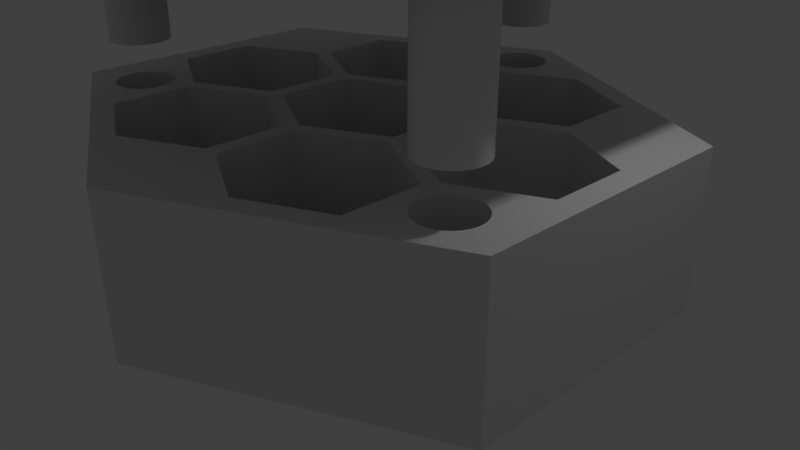 # Source: hexagonal_dice_box_full.blend  (saved by Blender 2.79.0; exported with 4.5.12 LTS)
import bpy
from mathutils import Matrix  # noqa: F401  (used for matrix-valued properties, if any)

bpy.ops.wm.read_factory_settings(use_empty=True)
scene = bpy.context.scene
scene.name = 'Scene'

# ---- collections
col_collection_1 = bpy.data.collections.new('Collection 1'); scene.collection.children.link(col_collection_1)

# ---- world
world_world = bpy.data.worlds.new('World'); scene.world = world_world
world_world.color = (0.05088, 0.05088, 0.05088)
world_world.use_sun_shadow = False
world_world.sun_shadow_jitter_overblur = 0.0
world_world.cycles.sampling_method = 'MANUAL'

# ---- cameras
cam_camera = bpy.data.cameras.new('Camera')
cam_camera.clip_end = 100.0
cam_camera.lens = 35.0
cam_camera.sensor_width = 32.0
cam_camera.sensor_height = 18.0
cam_camera.ortho_scale = 7.314
cam_camera.dof.focus_distance = 0.0
cam_camera.dof.aperture_fstop = 128.0

# ---- lights
light_lamp = bpy.data.lights.new('Lamp', 'POINT')
light_lamp.transmission_factor = 0.0
light_lamp.cutoff_distance = 30.0
light_lamp.energy = 100.0
light_lamp.shadow_buffer_clip_start = 1.001
light_lamp.shadow_soft_size = 0.1
light_lamp.shadow_maximum_resolution = 0.006
light_lamp.use_absolute_resolution = True

# ---- meshes
me_cylinder_002 = bpy.data.meshes.new('Cylinder.002')
me_cylinder_002.from_pydata([(0.866, 0.5, 1.0), (-8.742e-08, -1.0, 1.0), (-0.866, -0.5, 1.0), (0.0, 0.9071, -4.0), (0.005826, 0.9069, -4.0), (0.01163, 0.9063, -4.0), (0.01739, 0.9052, -4.0), (0.02308, 0.9038, -4.0), (0.02867, 0.9019, -4.0), (0.03416, 0.8996, -4.0), (0.03951, 0.8969, -4.0), (0.0447, 0.8939, -4.0), (0.04972, 0.8905, -4.0), (0.05454, 0.8867, -4.0), (0.05915, 0.8826, -4.0), (0.06352, 0.8781, -4.0), (0.06764, 0.8733, -4.0), (0.07149, 0.8683, -4.0), (0.07507, 0.863, -4.0), (0.07834, 0.8574, -4.0), (0.08131, 0.8516, -4.0), (0.08396, 0.8456, -4.0), (0.08627, 0.8394, -4.0), (0.08825, 0.8331, -4.0), (0.08987, 0.8266, -4.0), (0.09114, 0.8201, -4.0), (0.09206, 0.8134, -4.0), (0.09261, 0.8067, -4.0), (0.09279, 0.8, -4.0), (0.09261, 0.7933, -4.0), (0.09206, 0.7866, -4.0), (0.09114, 0.7799, -4.0), (0.08987, 0.7734, -4.0), (0.08825, 0.7669, -4.0), (0.08627, 0.7606, -4.0), (0.08396, 0.7544, -4.0), (0.08131, 0.7484, -4.0), (0.07834, 0.7426, -4.0), (0.07507, 0.737, -4.0), (0.07149, 0.7317, -4.0), (0.06764, 0.7267, -4.0), (0.06352, 0.7219, -4.0), (0.05915, 0.7174, -4.0), (0.05454, 0.7133, -4.0), (0.04972, 0.7095, -4.0), (0.0447, 0.7061, -4.0), (0.03951, 0.7031, -4.0), (0.03416, 0.7004, -4.0), (0.02867, 0.6981, -4.0), (0.02308, 0.6962, -4.0), (0.01739, 0.6948, -4.0), (0.01163, 0.6937, -4.0), (0.005826, 0.6931, -4.0), (-9.66e-08, 0.6929, -4.0), (-0.005826, 0.6931, -4.0), (-0.01163, 0.6937, -4.0), (-0.01739, 0.6948, -4.0), (-0.02308, 0.6962, -4.0), (-0.02867, 0.6981, -4.0), (-0.03416, 0.7004, -4.0), (-0.03951, 0.7031, -4.0), (-0.0447, 0.7061, -4.0), (-0.04972, 0.7095, -4.0), (-0.05454, 0.7133, -4.0), (-0.05915, 0.7174, -4.0), (-0.06352, 0.7219, -4.0), (-0.06764, 0.7267, -4.0), (-0.07149, 0.7317, -4.0), (-0.07507, 0.737, -4.0), (-0.07834, 0.7426, -4.0), (-0.08131, 0.7484, -4.0), (-0.08396, 0.7544, -4.0), (-0.08627, 0.7606, -4.0), (-0.08825, 0.7669, -4.0), (-0.08987, 0.7734, -4.0), (-0.09114, 0.7799, -4.0), (-0.09206, 0.7866, -4.0), (-0.09261, 0.7933, -4.0), (-0.09279, 0.8, -4.0), (-0.09261, 0.8067, -4.0), (-0.09206, 0.8134, -4.0), (-0.09114, 0.8201, -4.0), (-0.08987, 0.8266, -4.0), (-0.08825, 0.8331, -4.0), (-0.08627, 0.8394, -4.0), (-0.08396, 0.8456, -4.0), (-0.08131, 0.8516, -4.0), (-0.07834, 0.8574, -4.0), (-0.07507, 0.863, -4.0), (-0.07149, 0.8683, -4.0), (-0.06764, 0.8733, -4.0), (-0.06352, 0.8781, -4.0), (-0.05915, 0.8826, -4.0), (-0.05454, 0.8867, -4.0), (-0.04972, 0.8905, -4.0), (-0.0447, 0.8939, -4.0), (-0.03951, 0.8969, -4.0), (-0.03416, 0.8996, -4.0), (-0.02867, 0.9019, -4.0), (-0.02308, 0.9038, -4.0), (-0.01739, 0.9052, -4.0), (-0.01163, 0.9063, -4.0), (-0.005826, 0.9069, -4.0), (0.6681, -0.2929, -4.0), (0.6739, -0.2931, -4.0), (0.6797, -0.2937, -4.0), (0.6855, -0.2948, -4.0), (0.6912, -0.2962, -4.0), (0.6968, -0.2981, -4.0), (0.7022, -0.3004, -4.0), (0.7076, -0.3031, -4.0), (0.7128, -0.3061, -4.0), (0.7178, -0.3095, -4.0), (0.7226, -0.3133, -4.0), (0.7272, -0.3174, -4.0), (0.7316, -0.3219, -4.0), (0.7357, -0.3267, -4.0), (0.7396, -0.3317, -4.0), (0.7431, -0.337, -4.0), (0.7464, -0.3426, -4.0), (0.7494, -0.3484, -4.0), (0.752, -0.3544, -4.0), (0.7543, -0.3606, -4.0), (0.7563, -0.3669, -4.0), (0.758, -0.3734, -4.0), (0.7592, -0.3799, -4.0), (0.7601, -0.3866, -4.0), (0.7607, -0.3933, -4.0), (0.7609, -0.4, -4.0), (0.7607, -0.4067, -4.0), (0.7601, -0.4134, -4.0), (0.7592, -0.4201, -4.0), (0.758, -0.4266, -4.0), (0.7563, -0.4331, -4.0), (0.7543, -0.4394, -4.0), (0.752, -0.4456, -4.0), (0.7494, -0.4516, -4.0), (0.7464, -0.4574, -4.0), (0.7431, -0.463, -4.0), (0.7396, -0.4683, -4.0), (0.7357, -0.4733, -4.0), (0.7316, -0.4781, -4.0), (0.7272, -0.4826, -4.0), (0.7226, -0.4867, -4.0), (0.7178, -0.4905, -4.0), (0.7128, -0.4939, -4.0), (0.7076, -0.4969, -4.0), (0.7022, -0.4996, -4.0), (0.6967, -0.5019, -4.0), (0.6912, -0.5038, -4.0), (0.6855, -0.5052, -4.0), (0.6797, -0.5063, -4.0), (0.6739, -0.5069, -4.0), (0.6681, -0.5071, -4.0), (0.6623, -0.5069, -4.0), (0.6564, -0.5063, -4.0), (0.6507, -0.5052, -4.0), (0.645, -0.5038, -4.0), (0.6394, -0.5019, -4.0), (0.6339, -0.4996, -4.0), (0.6286, -0.4969, -4.0), (0.6234, -0.4939, -4.0), (0.6184, -0.4905, -4.0), (0.6135, -0.4867, -4.0), (0.6089, -0.4826, -4.0), (0.6046, -0.4781, -4.0), (0.6004, -0.4733, -4.0), (0.5966, -0.4683, -4.0), (0.593, -0.463, -4.0), (0.5897, -0.4574, -4.0), (0.5868, -0.4516, -4.0), (0.5841, -0.4456, -4.0), (0.5818, -0.4394, -4.0), (0.5798, -0.4331, -4.0), (0.5782, -0.4266, -4.0), (0.5769, -0.4201, -4.0), (0.576, -0.4134, -4.0), (0.5755, -0.4067, -4.0), (0.5753, -0.4, -4.0), (0.5755, -0.3933, -4.0), (0.576, -0.3866, -4.0), (0.5769, -0.3799, -4.0), (0.5782, -0.3734, -4.0), (0.5798, -0.3669, -4.0), (0.5818, -0.3606, -4.0), (0.5841, -0.3544, -4.0), (0.5868, -0.3484, -4.0), (0.5897, -0.3426, -4.0), (0.593, -0.337, -4.0), (0.5966, -0.3317, -4.0), (0.6004, -0.3267, -4.0), (0.6046, -0.3219, -4.0), (0.6089, -0.3174, -4.0), (0.6135, -0.3133, -4.0), (0.6184, -0.3095, -4.0), (0.6234, -0.3061, -4.0), (0.6286, -0.3031, -4.0), (0.6339, -0.3004, -4.0), (0.6394, -0.2981, -4.0), (0.645, -0.2962, -4.0), (0.6507, -0.2948, -4.0), (0.6564, -0.2937, -4.0), (0.6623, -0.2931, -4.0), (-0.6681, -0.2929, -4.0), (-0.6623, -0.2931, -4.0), (-0.6564, -0.2937, -4.0), (-0.6507, -0.2948, -4.0), (-0.645, -0.2962, -4.0), (-0.6394, -0.2981, -4.0), (-0.6339, -0.3004, -4.0), (-0.6286, -0.3031, -4.0), (-0.6234, -0.3061, -4.0), (-0.6184, -0.3095, -4.0), (-0.6135, -0.3133, -4.0), (-0.6089, -0.3174, -4.0), (-0.6046, -0.3219, -4.0), (-0.6004, -0.3267, -4.0), (-0.5966, -0.3317, -4.0), (-0.593, -0.337, -4.0), (-0.5897, -0.3426, -4.0), (-0.5868, -0.3484, -4.0), (-0.5841, -0.3544, -4.0), (-0.5818, -0.3606, -4.0), (-0.5798, -0.3669, -4.0), (-0.5782, -0.3734, -4.0), (-0.5769, -0.3799, -4.0), (-0.576, -0.3866, -4.0), (-0.5755, -0.3933, -4.0), (-0.5753, -0.4, -4.0), (-0.5755, -0.4067, -4.0), (-0.576, -0.4134, -4.0), (-0.5769, -0.4201, -4.0), (-0.5782, -0.4266, -4.0), (-0.5798, -0.4331, -4.0), (-0.5818, -0.4394, -4.0), (-0.5841, -0.4456, -4.0), (-0.5868, -0.4516, -4.0), (-0.5897, -0.4574, -4.0), (-0.593, -0.463, -4.0), (-0.5966, -0.4683, -4.0), (-0.6004, -0.4733, -4.0), (-0.6046, -0.4781, -4.0), (-0.6089, -0.4826, -4.0), (-0.6135, -0.4867, -4.0), (-0.6184, -0.4905, -4.0), (-0.6234, -0.4939, -4.0), (-0.6286, -0.4969, -4.0), (-0.6339, -0.4996, -4.0), (-0.6394, -0.5019, -4.0), (-0.645, -0.5038, -4.0), (-0.6507, -0.5052, -4.0), (-0.6564, -0.5063, -4.0), (-0.6623, -0.5069, -4.0), (-0.6681, -0.5071, -4.0), (-0.6739, -0.5069, -4.0), (-0.6797, -0.5063, -4.0), (-0.6855, -0.5052, -4.0), (-0.6912, -0.5038, -4.0), (-0.6968, -0.5019, -4.0), (-0.7022, -0.4996, -4.0), (-0.7076, -0.4969, -4.0), (-0.7128, -0.4939, -4.0), (-0.7178, -0.4905, -4.0), (-0.7226, -0.4867, -4.0), (-0.7272, -0.4826, -4.0), (-0.7316, -0.4781, -4.0), (-0.7357, -0.4733, -4.0), (-0.7396, -0.4683, -4.0), (-0.7431, -0.463, -4.0), (-0.7464, -0.4574, -4.0), (-0.7494, -0.4516, -4.0), (-0.752, -0.4456, -4.0), (-0.7543, -0.4394, -4.0), (-0.7563, -0.4331, -4.0), (-0.758, -0.4266, -4.0), (-0.7592, -0.4201, -4.0), (-0.7601, -0.4134, -4.0), (-0.7607, -0.4067, -4.0), (-0.7609, -0.4, -4.0), (-0.7607, -0.3933, -4.0), (-0.7601, -0.3866, -4.0), (-0.7592, -0.3799, -4.0), (-0.758, -0.3734, -4.0), (-0.7563, -0.3669, -4.0), (-0.7543, -0.3606, -4.0), (-0.752, -0.3544, -4.0), (-0.7494, -0.3484, -4.0), (-0.7464, -0.3426, -4.0), (-0.7431, -0.337, -4.0), (-0.7396, -0.3317, -4.0), (-0.7357, -0.3267, -4.0), (-0.7316, -0.3219, -4.0), (-0.7272, -0.3174, -4.0), (-0.7226, -0.3133, -4.0), (-0.7178, -0.3095, -4.0), (-0.7128, -0.3061, -4.0), (-0.7076, -0.3031, -4.0), (-0.7022, -0.3004, -4.0), (-0.6967, -0.2981, -4.0), (-0.6912, -0.2962, -4.0), (-0.6855, -0.2948, -4.0), (-0.6797, -0.2937, -4.0), (-0.6739, -0.2931, -4.0), (0.0, 1.0, -1.0), (0.0, 1.0, 1.0), (0.866, 0.5, -1.0), (0.866, 0.5, 1.0), (0.866, -0.5, -1.0), (0.866, -0.5, 1.0), (-8.742e-08, -1.0, -1.0), (-8.742e-08, -1.0, 1.0), (-0.866, -0.5, -1.0), (-0.866, -0.5, 1.0), (-0.866, 0.5, -1.0), (-0.866, 0.5, 1.0), (-0.6046, -0.4781, 1.0), (-0.6046, -0.4781, -1.0), (-0.6089, -0.4826, 1.0), (-0.6089, -0.4826, -1.0), (-0.7022, -0.4996, 1.0), (-0.7022, -0.4996, -1.0), (-0.645, -0.5038, 1.0), (-0.645, -0.5038, -1.0), (-0.6507, -0.5052, 1.0), (-0.6507, -0.5052, -1.0), (-0.6394, -0.5019, 1.0), (-0.6394, -0.5019, -1.0), (-0.6564, -0.5063, 1.0), (-0.6564, -0.5063, -1.0), (-0.6855, -0.5052, 1.0), (-0.6855, -0.5052, -1.0), (-0.6968, -0.5019, 1.0), (-0.6968, -0.5019, -1.0), (-0.6797, -0.5063, 1.0), (-0.6797, -0.5063, -1.0), (-0.6912, -0.5038, 1.0), (-0.6912, -0.5038, -1.0), (-0.6681, -0.5071, 1.0), (-0.6681, -0.5071, -1.0), (-0.6184, -0.4905, 1.0), (-0.6184, -0.4905, -1.0), (-0.6135, -0.4867, 1.0), (-0.6135, -0.4867, -1.0), (-0.6234, -0.4939, 1.0), (-0.6234, -0.4939, -1.0), (-0.6739, -0.5069, 1.0), (-0.6739, -0.5069, -1.0), (-0.6623, -0.5069, 1.0), (-0.6623, -0.5069, -1.0), (-0.6739, -0.2931, 1.0), (-0.6739, -0.2931, -1.0), (-0.6797, -0.2937, 1.0), (-0.6797, -0.2937, -1.0), (-0.7128, -0.3061, 1.0), (-0.7128, -0.3061, -1.0), (-0.7226, -0.3133, 1.0), (-0.7226, -0.3133, -1.0), (-0.7178, -0.3095, 1.0), (-0.7178, -0.3095, -1.0), (-0.752, -0.3544, 1.0), (-0.752, -0.3544, -1.0), (-0.6681, -0.2929, 1.0), (-0.6681, -0.2929, -1.0), (-0.7431, -0.337, 1.0), (-0.7431, -0.337, -1.0), (-0.7494, -0.3484, 1.0), (-0.7494, -0.3484, -1.0), (-0.7464, -0.3426, 1.0), (-0.7464, -0.3426, -1.0), (-0.6855, -0.2948, 1.0), (-0.6855, -0.2948, -1.0), (-0.6912, -0.2962, 1.0), (-0.6912, -0.2962, -1.0), (-0.6967, -0.2981, 1.0), (-0.6967, -0.2981, -1.0), (-0.7022, -0.3004, 1.0), (-0.7022, -0.3004, -1.0), (-0.7316, -0.3219, 1.0), (-0.7316, -0.3219, -1.0), (-0.7396, -0.3317, 1.0), (-0.7396, -0.3317, -1.0), (-0.7272, -0.3174, 1.0), (-0.7272, -0.3174, -1.0), (-0.7357, -0.3267, 1.0), (-0.7357, -0.3267, -1.0), (-0.5966, -0.3317, 1.0), (-0.5966, -0.3317, -1.0), (-0.5755, -0.3933, 1.0), (-0.5755, -0.3933, -1.0), (-0.593, -0.337, 1.0), (-0.593, -0.337, -1.0), (-0.576, -0.3866, 1.0), (-0.576, -0.3866, -1.0), (-0.7226, -0.4867, 1.0), (-0.7226, -0.4867, -1.0), (-0.5868, -0.4516, 1.0), (-0.5868, -0.4516, -1.0), (-0.7272, -0.4826, 1.0), (-0.7272, -0.4826, -1.0), (-0.5897, -0.4574, 1.0), (-0.5897, -0.4574, -1.0), (-0.7431, -0.463, 1.0), (-0.7431, -0.463, -1.0), (-0.5782, -0.3734, 1.0), (-0.5782, -0.3734, -1.0), (-0.5798, -0.3669, 1.0), (-0.5798, -0.3669, -1.0), (-0.6089, -0.3174, 1.0), (-0.6089, -0.3174, -1.0), (-0.6135, -0.3133, 1.0), (-0.6135, -0.3133, -1.0), (-0.5818, -0.3606, 1.0), (-0.5818, -0.3606, -1.0), (-0.5769, -0.3799, 1.0), (-0.5769, -0.3799, -1.0), (-0.5753, -0.4, 1.0), (-0.5753, -0.4, -1.0), (-0.5769, -0.4201, 1.0), (-0.5769, -0.4201, -1.0), (-0.5755, -0.4067, 1.0), (-0.5755, -0.4067, -1.0), (-0.576, -0.4134, 1.0), (-0.576, -0.4134, -1.0), (-0.6046, -0.3219, 1.0), (-0.6046, -0.3219, -1.0), (-0.6184, -0.3095, 1.0), (-0.6184, -0.3095, -1.0), (-0.6004, -0.3267, 1.0), (-0.6004, -0.3267, -1.0), (-0.7357, -0.4733, 1.0), (-0.7357, -0.4733, -1.0), (-0.7178, -0.4905, 1.0), (-0.7178, -0.4905, -1.0), (-0.6286, -0.4969, 1.0), (-0.6286, -0.4969, -1.0), (-0.7396, -0.4683, 1.0), (-0.7396, -0.4683, -1.0), (-0.7316, -0.4781, 1.0), (-0.7316, -0.4781, -1.0), (-0.5868, -0.3484, 1.0), (-0.5868, -0.3484, -1.0), (-0.5897, -0.3426, 1.0), (-0.5897, -0.3426, -1.0), (-0.5841, -0.3544, 1.0), (-0.5841, -0.3544, -1.0), (-0.5818, -0.4394, 1.0), (-0.5818, -0.4394, -1.0), (-0.5782, -0.4266, 1.0), (-0.5782, -0.4266, -1.0), (-0.5841, -0.4456, 1.0), (-0.5841, -0.4456, -1.0), (-0.5798, -0.4331, 1.0), (-0.5798, -0.4331, -1.0), (-0.7076, -0.3031, 1.0), (-0.7076, -0.3031, -1.0), (-0.7592, -0.4201, 1.0), (-0.7592, -0.4201, -1.0), (-0.7601, -0.4134, 1.0), (-0.7601, -0.4134, -1.0), (-0.7607, -0.4067, 1.0), (-0.7607, -0.4067, -1.0), (-0.7563, -0.3669, 1.0), (-0.7563, -0.3669, -1.0), (-0.7601, -0.3866, 1.0), (-0.7601, -0.3866, -1.0), (-0.7543, -0.3606, 1.0), (-0.7543, -0.3606, -1.0), (-0.7607, -0.3933, 1.0), (-0.7607, -0.3933, -1.0), (-0.7563, -0.4331, 1.0), (-0.7563, -0.4331, -1.0), (-0.7543, -0.4394, 1.0), (-0.7543, -0.4394, -1.0), (-0.7128, -0.4939, 1.0), (-0.7128, -0.4939, -1.0), (-0.758, -0.4266, 1.0), (-0.758, -0.4266, -1.0), (-0.5966, -0.4683, 1.0), (-0.5966, -0.4683, -1.0), (-0.6004, -0.4733, 1.0), (-0.6004, -0.4733, -1.0), (-0.593, -0.463, 1.0), (-0.593, -0.463, -1.0), (-0.6339, -0.4996, 1.0), (-0.6339, -0.4996, -1.0), (-0.7076, -0.4969, 1.0), (-0.7076, -0.4969, -1.0), (-0.7592, -0.3799, 1.0), (-0.7592, -0.3799, -1.0), (-0.6339, -0.3004, 1.0), (-0.6339, -0.3004, -1.0), (-0.6394, -0.2981, 1.0), (-0.6394, -0.2981, -1.0), (-0.758, -0.3734, 1.0), (-0.758, -0.3734, -1.0), (-0.7494, -0.4516, 1.0), (-0.7494, -0.4516, -1.0), (-0.7464, -0.4574, 1.0), (-0.7464, -0.4574, -1.0), (-0.752, -0.4456, 1.0), (-0.752, -0.4456, -1.0), (-0.6623, -0.2931, 1.0), (-0.6623, -0.2931, -1.0), (-0.6507, -0.2948, 1.0), (-0.6507, -0.2948, -1.0), (-0.6564, -0.2937, 1.0), (-0.6564, -0.2937, -1.0), (-0.7609, -0.4, 1.0), (-0.7609, -0.4, -1.0), (-0.645, -0.2962, 1.0), (-0.645, -0.2962, -1.0), (-0.6286, -0.3031, 1.0), (-0.6286, -0.3031, -1.0), (-0.6234, -0.3061, 1.0), (-0.6234, -0.3061, -1.0), (0.7316, -0.4781, 1.0), (0.7316, -0.4781, -1.0), (0.7272, -0.4826, 1.0), (0.7272, -0.4826, -1.0), (0.6339, -0.4996, 1.0), (0.6339, -0.4996, -1.0), (0.6912, -0.5038, 1.0), (0.6912, -0.5038, -1.0), (0.6855, -0.5052, 1.0), (0.6855, -0.5052, -1.0), (0.6967, -0.5019, 1.0), (0.6967, -0.5019, -1.0), (0.6797, -0.5063, 1.0), (0.6797, -0.5063, -1.0), (0.6507, -0.5052, 1.0), (0.6507, -0.5052, -1.0), (0.6394, -0.5019, 1.0), (0.6394, -0.5019, -1.0), (0.6564, -0.5063, 1.0), (0.6564, -0.5063, -1.0), (0.645, -0.5038, 1.0), (0.645, -0.5038, -1.0), (0.6681, -0.5071, 1.0), (0.6681, -0.5071, -1.0), (0.7178, -0.4905, 1.0), (0.7187, -0.4898, 1.0), (0.7187, -0.4898, -1.0), (0.7178, -0.4905, -1.0), (0.7226, -0.4867, 1.0), (0.7226, -0.4867, -1.0), (0.7128, -0.4939, 1.0), (0.7128, -0.4939, -1.0), (0.6623, -0.5069, 1.0), (0.6623, -0.5069, -1.0), (0.6739, -0.5069, 1.0), (0.6739, -0.5069, -1.0), (0.6623, -0.2931, 1.0), (0.6623, -0.2931, -1.0), (0.6564, -0.2937, 1.0), (0.6564, -0.2937, -1.0), (0.6234, -0.3061, 1.0), (0.6234, -0.3061, -1.0), (0.6135, -0.3133, 1.0), (0.6135, -0.3133, -1.0), (0.6184, -0.3095, 1.0), (0.6184, -0.3095, -1.0), (0.5841, -0.3544, 1.0), (0.5841, -0.3544, -1.0), (0.6681, -0.2929, 1.0), (0.6681, -0.2929, -1.0), (0.593, -0.337, 1.0), (0.593, -0.337, -1.0), (0.5868, -0.3484, 1.0), (0.5868, -0.3484, -1.0), (0.5897, -0.3426, 1.0), (0.5897, -0.3426, -1.0), (0.6507, -0.2948, 1.0), (0.6507, -0.2948, -1.0), (0.645, -0.2962, 1.0), (0.645, -0.2962, -1.0), (0.6394, -0.2981, 1.0), (0.6394, -0.2981, -1.0), (0.6339, -0.3004, 1.0), (0.6339, -0.3004, -1.0), (0.6046, -0.3219, 1.0), (0.6046, -0.3219, -1.0), (0.5966, -0.3317, 1.0), (0.5966, -0.3317, -1.0), (0.6089, -0.3174, 1.0), (0.6089, -0.3174, -1.0), (0.6004, -0.3267, 1.0), (0.6004, -0.3267, -1.0), (0.7396, -0.3317, 1.0), (0.7396, -0.3317, -1.0), (0.7607, -0.3933, 1.0), (0.7607, -0.3933, -1.0), (0.7431, -0.337, 1.0), (0.7431, -0.337, -1.0), (0.7601, -0.3866, 1.0), (0.7601, -0.3866, -1.0), (0.6135, -0.4867, 1.0), (0.6135, -0.4867, -1.0), (0.7494, -0.4516, 1.0), (0.7494, -0.4516, -1.0), (0.6089, -0.4826, 1.0), (0.6089, -0.4826, -1.0), (0.7464, -0.4574, 1.0), (0.7464, -0.4574, -1.0), (0.6085, -0.4821, 1.0), (0.6085, -0.4821, -1.0), (0.593, -0.463, 1.0), (0.593, -0.463, -1.0), (0.758, -0.3734, 1.0), (0.758, -0.3734, -1.0), (0.7563, -0.3669, 1.0), (0.7563, -0.3669, -1.0), (0.7272, -0.3174, 1.0), (0.7272, -0.3174, -1.0), (0.7226, -0.3133, 1.0), (0.7226, -0.3133, -1.0), (0.7543, -0.3606, 1.0), (0.7543, -0.3606, -1.0), (0.7592, -0.3799, 1.0), (0.7592, -0.3799, -1.0), (0.7609, -0.4, 1.0), (0.7609, -0.4, -1.0), (0.7592, -0.4201, 1.0), (0.7592, -0.4201, -1.0), (0.7607, -0.4067, 1.0), (0.7607, -0.4067, -1.0), (0.7601, -0.4134, 1.0), (0.7601, -0.4134, -1.0), (0.7316, -0.3219, 1.0), (0.7316, -0.3219, -1.0), (0.7178, -0.3095, 1.0), (0.7178, -0.3095, -1.0), (0.7357, -0.3267, 1.0), (0.7357, -0.3267, -1.0), (0.6004, -0.4733, 1.0), (0.6004, -0.4733, -1.0), (0.6184, -0.4905, 1.0), (0.6184, -0.4905, -1.0), (0.7076, -0.4969, 1.0), (0.7076, -0.4969, -1.0), (0.5966, -0.4683, 1.0), (0.5966, -0.4683, -1.0), (0.6046, -0.4781, 1.0), (0.6046, -0.4781, -1.0), (0.7494, -0.3484, 1.0), (0.7494, -0.3484, -1.0), (0.7464, -0.3426, 1.0), (0.7464, -0.3426, -1.0), (0.752, -0.3544, 1.0), (0.752, -0.3544, -1.0), (0.7543, -0.4394, 1.0), (0.7543, -0.4394, -1.0), (0.758, -0.4266, 1.0), (0.758, -0.4266, -1.0), (0.752, -0.4456, 1.0), (0.752, -0.4456, -1.0), (0.7563, -0.4331, 1.0), (0.7563, -0.4331, -1.0), (0.6286, -0.3031, 1.0), (0.6286, -0.3031, -1.0), (0.5769, -0.4201, 1.0), (0.5769, -0.4201, -1.0), (0.576, -0.4134, 1.0), (0.576, -0.4134, -1.0), (0.5755, -0.4067, 1.0), (0.5755, -0.4067, -1.0), (0.5798, -0.3669, 1.0), (0.5798, -0.3669, -1.0), (0.576, -0.3866, 1.0), (0.576, -0.3866, -1.0), (0.5818, -0.3606, 1.0), (0.5818, -0.3606, -1.0), (0.5755, -0.3933, 1.0), (0.5755, -0.3933, -1.0), (0.5798, -0.4331, 1.0), (0.5798, -0.4331, -1.0), (0.5818, -0.4394, 1.0), (0.5818, -0.4394, -1.0), (0.6234, -0.4939, 1.0), (0.6234, -0.4939, -1.0), (0.5782, -0.4266, 1.0), (0.5782, -0.4266, -1.0), (0.7396, -0.4683, 1.0), (0.7396, -0.4683, -1.0), (0.7357, -0.4733, 1.0), (0.7357, -0.4733, -1.0), (0.7431, -0.463, 1.0), (0.7431, -0.463, -1.0), (0.7022, -0.4996, 1.0), (0.7022, -0.4996, -1.0), (0.6286, -0.4969, 1.0), (0.6286, -0.4969, -1.0), (0.5769, -0.3799, 1.0), (0.5769, -0.3799, -1.0), (0.7022, -0.3004, 1.0), (0.7022, -0.3004, -1.0), (0.6968, -0.2981, 1.0), (0.6968, -0.2981, -1.0), (0.5782, -0.3734, 1.0), (0.5782, -0.3734, -1.0), (0.5868, -0.4516, 1.0), (0.5868, -0.4516, -1.0), (0.5897, -0.4574, 1.0), (0.5897, -0.4574, -1.0), (0.5841, -0.4456, 1.0), (0.5841, -0.4456, -1.0), (0.6739, -0.2931, 1.0), (0.6739, -0.2931, -1.0), (0.6855, -0.2948, 1.0), (0.6855, -0.2948, -1.0), (0.6797, -0.2937, 1.0), (0.6797, -0.2937, -1.0), (0.5753, -0.4, 1.0), (0.5753, -0.4, -1.0), (0.6912, -0.2962, 1.0), (0.6912, -0.2962, -1.0), (0.7076, -0.3031, 1.0), (0.7076, -0.3031, -1.0), (0.7128, -0.3061, 1.0), (0.7128, -0.3061, -1.0), (0.06352, 0.7219, 1.0), (0.06352, 0.7219, -1.0), (0.05915, 0.7174, 1.0), (0.05915, 0.7174, -1.0), (-0.03416, 0.7004, 1.0), (-0.03416, 0.7004, -1.0), (0.02308, 0.6962, 1.0), (0.02308, 0.6962, -1.0), (0.01739, 0.6948, 1.0), (0.01739, 0.6948, -1.0), (0.02867, 0.6981, 1.0), (0.02867, 0.6981, -1.0), (0.01163, 0.6937, -1.0), (-0.01739, 0.6948, 1.0), (-0.01739, 0.6948, -1.0), (-0.02867, 0.6981, 1.0), (-0.02867, 0.6981, -1.0), (-0.01163, 0.6937, 1.0), (-0.01163, 0.6937, -1.0), (-0.02308, 0.6962, 1.0), (-0.02308, 0.6962, -1.0), (-9.66e-08, 0.6929, 1.0), (-9.66e-08, 0.6929, -1.0), (0.04972, 0.7095, 1.0), (0.04972, 0.7095, -1.0), (0.05454, 0.7133, 1.0), (0.05454, 0.7133, -1.0), (0.0447, 0.7061, 1.0), (0.0447, 0.7061, -1.0), (-0.005826, 0.6931, 1.0), (-0.005826, 0.6931, -1.0), (0.005826, 0.6931, 1.0), (0.005826, 0.6931, -1.0), (-0.005826, 0.9069, -1.0), (-0.01163, 0.9063, -1.0), (-0.0447, 0.8939, -1.0), (-0.05454, 0.8867, -1.0), (-0.04972, 0.8905, -1.0), (-0.08396, 0.8456, -1.0), (0.0, 0.9071, -1.0), (-0.07507, 0.863, -1.0), (-0.08131, 0.8516, -1.0), (-0.07834, 0.8574, -1.0), (-0.01739, 0.9052, -1.0), (-0.02308, 0.9038, -1.0), (-0.02867, 0.9019, -1.0), (-0.03416, 0.8996, -1.0), (-0.06352, 0.8781, -1.0), (-0.07149, 0.8683, -1.0), (-0.05915, 0.8826, -1.0), (-0.06764, 0.8733, -1.0), (0.07149, 0.8683, -1.0), (0.09261, 0.8067, -1.0), (0.07507, 0.863, -1.0), (0.09206, 0.8134, -1.0), (-0.05454, 0.7133, 1.0), (-0.05454, 0.7133, -1.0), (0.08131, 0.7484, 1.0), (0.08131, 0.7484, -1.0), (-0.05915, 0.7174, 1.0), (-0.05915, 0.7174, -1.0), (0.07834, 0.7426, 1.0), (0.07834, 0.7426, -1.0), (-0.07507, 0.737, 1.0), (-0.07507, 0.737, -1.0), (0.08987, 0.8266, -1.0), (0.08825, 0.8331, -1.0), (0.05915, 0.8826, -1.0), (0.05454, 0.8867, -1.0), (0.08627, 0.8394, -1.0), (0.09114, 0.8201, -1.0), (0.09279, 0.8, -1.0), (0.09114, 0.7799, 1.0), (0.09114, 0.7799, -1.0), (0.09261, 0.7933, 1.0), (0.09261, 0.7933, -1.0), (0.09206, 0.7866, 1.0), (0.09206, 0.7866, -1.0), (0.06352, 0.8781, -1.0), (0.04972, 0.8905, -1.0), (0.06764, 0.8733, -1.0), (-0.06764, 0.7267, 1.0), (-0.06764, 0.7267, -1.0), (-0.04972, 0.7095, 1.0), (-0.04972, 0.7095, -1.0), (0.03951, 0.7031, 1.0), (0.03951, 0.7031, -1.0), (-0.07149, 0.7317, 1.0), (-0.07149, 0.7317, -1.0), (-0.06352, 0.7219, 1.0), (-0.06352, 0.7219, -1.0), (0.08131, 0.8516, -1.0), (0.07834, 0.8574, -1.0), (0.08396, 0.8456, -1.0), (0.08627, 0.7606, 1.0), (0.08627, 0.7606, -1.0), (0.08987, 0.7734, 1.0), (0.08987, 0.7734, -1.0), (0.08396, 0.7544, 1.0), (0.08396, 0.7544, -1.0), (0.08825, 0.7669, 1.0), (0.08825, 0.7669, -1.0), (-0.03951, 0.8969, -1.0), (-0.09114, 0.7799, 1.0), (-0.09114, 0.7799, -1.0), (-0.09206, 0.7866, 1.0), (-0.09206, 0.7866, -1.0), (-0.09261, 0.7933, 1.0), (-0.09261, 0.7933, -1.0), (-0.08825, 0.8331, -1.0), (-0.09206, 0.8134, -1.0), (-0.08627, 0.8394, -1.0), (-0.09261, 0.8067, -1.0), (-0.08825, 0.7669, 1.0), (-0.08825, 0.7669, -1.0), (-0.08627, 0.7606, 1.0), (-0.08627, 0.7606, -1.0), (-0.0447, 0.7061, 1.0), (-0.0447, 0.7061, -1.0), (-0.08987, 0.7734, 1.0), (-0.08987, 0.7734, -1.0), (0.07149, 0.7317, 1.0), (0.07149, 0.7317, -1.0), (0.06764, 0.7267, 1.0), (0.06764, 0.7267, -1.0), (0.07507, 0.737, 1.0), (0.07507, 0.737, -1.0), (0.03416, 0.7004, 1.0), (0.03416, 0.7004, -1.0), (-0.03951, 0.7031, 1.0), (-0.03951, 0.7031, -1.0), (-0.09114, 0.8201, -1.0), (0.03416, 0.8996, -1.0), (0.02867, 0.9019, -1.0), (-0.08987, 0.8266, -1.0), (-0.08131, 0.7484, 1.0), (-0.08131, 0.7484, -1.0), (-0.07834, 0.7426, 1.0), (-0.07834, 0.7426, -1.0), (-0.08396, 0.7544, 1.0), (-0.08396, 0.7544, -1.0), (0.005826, 0.9069, -1.0), (0.01739, 0.9052, -1.0), (0.01163, 0.9063, -1.0), (-0.09279, 0.8, -1.0), (0.02308, 0.9038, -1.0), (0.03951, 0.8969, -1.0), (0.0447, 0.8939, -1.0), (0.5174, -0.1038, 1.0), (0.5078, -0.1205, 1.0), (0.5112, -0.1145, 1.0), (0.5043, -0.1265, 1.0), (0.4974, -0.1384, 1.0), (0.4941, -0.1442, 1.0), (0.4908, -0.15, 1.0), (0.488, -0.1547, 1.0), (0.3796, -0.3426, 1.0), (0.3727, -0.3544, 1.0), (0.3721, -0.3555, 1.0), (0.3692, -0.3606, 1.0), (0.3685, -0.3617, 1.0), (0.3655, -0.3669, 1.0), (0.351, -0.392, 1.0), (0.3503, -0.3933, 1.0), (0.3109, -0.4615, 1.0), (0.3144, -0.4555, 1.0), (0.3164, -0.452, 1.0), (0.3186, -0.4482, 1.0), (0.3234, -0.4399, 1.0), (0.3286, -0.4308, 1.0), (0.3343, -0.421, 1.0), (0.3402, -0.4107, 1.0), (0.3398, 0.1962, 1.0), (0.3372, 0.1947, 1.0), (0.3346, 0.1932, 1.0), (0.3268, 0.1887, 1.0), (0.3241, 0.1871, 1.0), (0.3217, 0.1857, 1.0), (0.319, 0.1842, 1.0), (0.3166, 0.1828, 1.0), (0.314, 0.1813, 1.0), (0.3067, 0.1771, 1.0), (0.3041, 0.1756, 1.0), (0.3019, 0.1743, 1.0), (0.2994, 0.1729, 1.0), (0.297, 0.1715, 1.0), (0.1598, 0.5, 1.0), (0.1529, 0.5, 1.0), (0.1446, 0.5, 1.0), (0.1378, 0.5, 1.0), (0.1312, 0.5, 1.0), (0.1247, 0.5, 1.0), (0.1184, 0.5, 1.0), (0.1123, 0.5, 1.0), (0.111, 0.5, 1.0), (-0.1098, 0.5, 1.0), (-0.1286, 0.5, 1.0), (-0.1159, 0.5, 1.0)], [(559, 868), (585, 872), (581, 873), (569, 875), (561, 876), (669, 878), (671, 881), (577, 867), (557, 870), (0, 306), (892, 657), (846, 869), (897, 583), (411, 877), (405, 879), (405, 880), (387, 882), (415, 883), (415, 884), (415, 885), (415, 886), (415, 887), (415, 888), (415, 889), (415, 890), (914, 904), (0, 793), (0, 746), (804, 905), (846, 906), (729, 907), (725, 908), (727, 909), (750, 911), (740, 912), (740, 913), (732, 915), (748, 916)], [(3, 758, 860, 4), (4, 860, 862, 5), (5, 862, 861, 6), (6, 861, 864, 7), (7, 864, 852, 8), (8, 852, 851, 9), (9, 851, 865, 10), (10, 865, 866, 11), (11, 866, 798, 12), (12, 798, 787, 13), (13, 787, 786, 14), (14, 786, 797, 15), (15, 797, 799, 16), (16, 799, 770, 17), (17, 770, 772, 18), (18, 772, 811, 19), (19, 811, 810, 20), (20, 810, 812, 21), (21, 812, 788, 22), (22, 788, 785, 23), (23, 785, 784, 24), (24, 784, 789, 25), (25, 789, 773, 26), (26, 773, 771, 27), (27, 771, 790, 28), (28, 790, 794, 29), (29, 794, 796, 30), (30, 796, 792, 31), (31, 792, 816, 32), (32, 816, 820, 33), (33, 820, 814, 34), (34, 814, 818, 35), (35, 818, 777, 36), (36, 777, 781, 37), (37, 781, 845, 38), (38, 845, 841, 39), (39, 841, 843, 40), (40, 843, 720, 41), (41, 720, 722, 42), (42, 722, 745, 43), (43, 745, 743, 44), (44, 743, 747, 45), (45, 747, 805, 46), (46, 805, 847, 47), (47, 847, 730, 48), (48, 730, 726, 49), (49, 726, 728, 50), (50, 728, 731, 51), (51, 731, 751, 52), (52, 751, 741, 53), (53, 741, 749, 54), (54, 749, 737, 55), (55, 737, 733, 56), (56, 733, 739, 57), (57, 739, 735, 58), (58, 735, 724, 59), (59, 724, 849, 60), (60, 849, 837, 61), (61, 837, 803, 62), (62, 803, 775, 63), (63, 775, 779, 64), (64, 779, 809, 65), (65, 809, 801, 66), (66, 801, 807, 67), (67, 807, 783, 68), (68, 783, 857, 69), (69, 857, 855, 70), (70, 855, 859, 71), (71, 859, 835, 72), (72, 835, 833, 73), (73, 833, 839, 74), (74, 839, 823, 75), (75, 823, 825, 76), (76, 825, 827, 77), (77, 827, 863, 78), (78, 863, 831, 79), (79, 831, 829, 80), (80, 829, 850, 81), (81, 850, 853, 82), (82, 853, 828, 83), (83, 828, 830, 84), (84, 830, 757, 85), (85, 757, 760, 86), (86, 760, 761, 87), (87, 761, 759, 88), (88, 759, 767, 89), (89, 767, 769, 90), (90, 769, 766, 91), (91, 766, 768, 92), (92, 768, 755, 93), (93, 755, 756, 94), (94, 756, 754, 95), (95, 754, 821, 96), (96, 821, 765, 97), (97, 765, 764, 98), (98, 764, 763, 99), (99, 763, 762, 100), (100, 762, 753, 101), (101, 753, 752, 102), (102, 752, 758, 3), (3, 4, 5, 6, 7, 8, 9, 10, 11, 12, 13, 14, 15, 16, 17, 18, 19, 20, 21, 22, 23, 24, 25, 26, 27, 28, 29, 30, 31, 32, 33, 34, 35, 36, 37, 38, 39, 40, 41, 42, 43, 44, 45, 46, 47, 48, 49, 50, 51, 52, 53, 54, 55, 56, 57, 58, 59, 60, 61, 62, 63, 64, 65, 66, 67, 68, 69, 70, 71, 72, 73, 74, 75, 76, 77, 78, 79, 80, 81, 82, 83, 84, 85, 86, 87, 88, 89, 90, 91, 92, 93, 94, 95, 96, 97, 98, 99, 100, 101, 102), (103, 564, 706, 104), (104, 706, 710, 105), (105, 710, 708, 106), (106, 708, 714, 107), (107, 714, 696, 108), (108, 696, 694, 109), (109, 694, 716, 110), (110, 716, 718, 111), (111, 718, 630, 112), (112, 630, 614, 113), (113, 614, 612, 114), (114, 612, 628, 115), (115, 628, 632, 116), (116, 632, 588, 117), (117, 588, 592, 118), (118, 592, 646, 119), (119, 646, 644, 120), (120, 644, 648, 121), (121, 648, 616, 122), (122, 616, 610, 123), (123, 610, 608, 124), (124, 608, 618, 125), (125, 618, 594, 126), (126, 594, 590, 127), (127, 590, 620, 128), (128, 620, 624, 129), (129, 624, 626, 130), (130, 626, 622, 131), (131, 622, 652, 132), (132, 652, 656, 133), (133, 656, 650, 134), (134, 650, 654, 135), (135, 654, 598, 136), (136, 598, 602, 137), (137, 602, 686, 138), (138, 686, 682, 139), (139, 682, 684, 140), (140, 684, 516, 141), (141, 516, 518, 142), (142, 518, 544, 143), (143, 544, 541, 542, 144), (144, 542, 546, 145), (145, 546, 638, 146), (146, 638, 688, 147), (147, 688, 526, 148), (148, 526, 522, 149), (149, 522, 524, 150), (150, 524, 528, 151), (151, 528, 550, 152), (152, 550, 538, 153), (153, 538, 548, 154), (154, 548, 534, 155), (155, 534, 530, 156), (156, 530, 536, 157), (157, 536, 532, 158), (158, 532, 520, 159), (159, 520, 690, 160), (160, 690, 678, 161), (161, 678, 636, 162), (162, 636, 596, 163), (163, 596, 600, 164), (164, 600, 604, 642, 165), (165, 642, 634, 166), (166, 634, 640, 167), (167, 640, 606, 168), (168, 606, 702, 169), (169, 702, 700, 170), (170, 700, 704, 171), (171, 704, 676, 172), (172, 676, 674, 173), (173, 674, 680, 174), (174, 680, 660, 175), (175, 660, 662, 176), (176, 662, 664, 177), (177, 664, 712, 178), (178, 712, 672, 179), (179, 672, 668, 180), (180, 668, 692, 181), (181, 692, 698, 182), (182, 698, 666, 183), (183, 666, 670, 184), (184, 670, 562, 185), (185, 562, 568, 186), (186, 568, 570, 187), (187, 570, 566, 188), (188, 566, 582, 189), (189, 582, 586, 190), (190, 586, 580, 191), (191, 580, 584, 192), (192, 584, 558, 193), (193, 558, 560, 194), (194, 560, 556, 195), (195, 556, 658, 196), (196, 658, 578, 197), (197, 578, 576, 198), (198, 576, 574, 199), (199, 574, 572, 200), (200, 572, 554, 201), (201, 554, 552, 202), (202, 552, 564, 103), (103, 104, 105, 106, 107, 108, 109, 110, 111, 112, 113, 114, 115, 116, 117, 118, 119, 120, 121, 122, 123, 124, 125, 126, 127, 128, 129, 130, 131, 132, 133, 134, 135, 136, 137, 138, 139, 140, 141, 142, 143, 144, 145, 146, 147, 148, 149, 150, 151, 152, 153, 154, 155, 156, 157, 158, 159, 160, 161, 162, 163, 164, 165, 166, 167, 168, 169, 170, 171, 172, 173, 174, 175, 176, 177, 178, 179, 180, 181, 182, 183, 184, 185, 186, 187, 188, 189, 190, 191, 192, 193, 194, 195, 196, 197, 198, 199, 200, 201, 202), (203, 362, 502, 204), (204, 502, 506, 205), (205, 506, 504, 206), (206, 504, 510, 207), (207, 510, 492, 208), (208, 492, 490, 209), (209, 490, 512, 210), (210, 512, 514, 211), (211, 514, 426, 212), (212, 426, 410, 213), (213, 410, 408, 214), (214, 408, 424, 215), (215, 424, 428, 216), (216, 428, 386, 217), (217, 386, 390, 218), (218, 390, 442, 219), (219, 442, 440, 220), (220, 440, 444, 221), (221, 444, 412, 222), (222, 412, 406, 223), (223, 406, 404, 224), (224, 404, 414, 225), (225, 414, 392, 226), (226, 392, 388, 227), (227, 388, 416, 228), (228, 416, 420, 229), (229, 420, 422, 230), (230, 422, 418, 231), (231, 418, 448, 232), (232, 448, 452, 233), (233, 452, 446, 234), (234, 446, 450, 235), (235, 450, 396, 236), (236, 396, 400, 237), (237, 400, 482, 238), (238, 482, 478, 239), (239, 478, 480, 240), (240, 480, 316, 241), (241, 316, 318, 242), (242, 318, 342, 243), (243, 342, 340, 244), (244, 340, 344, 245), (245, 344, 434, 246), (246, 434, 484, 247), (247, 484, 326, 248), (248, 326, 322, 249), (249, 322, 324, 250), (250, 324, 328, 251), (251, 328, 348, 252), (252, 348, 338, 253), (253, 338, 346, 254), (254, 346, 334, 255), (255, 334, 330, 256), (256, 330, 336, 257), (257, 336, 332, 258), (258, 332, 320, 259), (259, 320, 486, 260), (260, 486, 474, 261), (261, 474, 432, 262), (262, 432, 394, 263), (263, 394, 398, 264), (264, 398, 438, 265), (265, 438, 430, 266), (266, 430, 436, 267), (267, 436, 402, 268), (268, 402, 498, 269), (269, 498, 496, 270), (270, 496, 500, 271), (271, 500, 472, 272), (272, 472, 470, 273), (273, 470, 476, 274), (274, 476, 456, 275), (275, 456, 458, 276), (276, 458, 460, 277), (277, 460, 508, 278), (278, 508, 468, 279), (279, 468, 464, 280), (280, 464, 488, 281), (281, 488, 494, 282), (282, 494, 462, 283), (283, 462, 466, 284), (284, 466, 360, 285), (285, 360, 366, 286), (286, 366, 368, 287), (287, 368, 364, 288), (288, 364, 380, 289), (289, 380, 384, 290), (290, 384, 378, 291), (291, 378, 382, 292), (292, 382, 356, 293), (293, 356, 358, 294), (294, 358, 354, 295), (295, 354, 454, 296), (296, 454, 376, 297), (297, 376, 374, 298), (298, 374, 372, 299), (299, 372, 370, 300), (300, 370, 352, 301), (301, 352, 350, 302), (302, 350, 362, 203), (203, 204, 205, 206, 207, 208, 209, 210, 211, 212, 213, 214, 215, 216, 217, 218, 219, 220, 221, 222, 223, 224, 225, 226, 227, 228, 229, 230, 231, 232, 233, 234, 235, 236, 237, 238, 239, 240, 241, 242, 243, 244, 245, 246, 247, 248, 249, 250, 251, 252, 253, 254, 255, 256, 257, 258, 259, 260, 261, 262, 263, 264, 265, 266, 267, 268, 269, 270, 271, 272, 273, 274, 275, 276, 277, 278, 279, 280, 281, 282, 283, 284, 285, 286, 287, 288, 289, 290, 291, 292, 293, 294, 295, 296, 297, 298, 299, 300, 301, 302), (303, 304, 306, 305), (305, 306, 308, 307), (307, 308, 310, 309), (309, 310, 312, 311), (311, 312, 314, 313), (313, 314, 304, 303), (303, 305, 790, 771, 773, 789, 784, 785, 788, 812, 810, 811, 772, 770, 799, 797, 786, 787, 798, 866, 865, 851, 852, 864, 861, 862, 860, 758, 752, 753, 762, 763, 764, 765, 821, 754, 756, 755, 768, 766, 769, 767, 759, 761, 760, 757, 830, 828, 853, 850, 829, 831, 863, 313), (311, 508, 460, 458, 456, 476, 470, 472, 500, 496, 498, 402, 436, 430, 438, 398, 394, 432, 474, 486, 320, 332, 336, 330, 334, 346, 338, 348, 328, 324, 322, 326, 484, 434, 344, 340, 342, 318, 316, 480, 478, 482, 400, 396, 450, 446, 452, 448, 418, 422, 420, 416, 604, 600, 596, 636, 678, 690, 520, 532, 536, 530, 534, 548, 538, 550, 528, 524, 522, 526, 688, 638, 546, 542, 541, 307, 309), (313, 863, 827, 825, 823, 839, 833, 835, 859, 855, 857, 783, 807, 801, 809, 779, 775, 803, 837, 849, 724, 735, 739, 733, 737, 749, 741, 751, 731, 728, 726, 730, 847, 805, 747, 743, 745, 722, 720, 843, 841, 845, 781, 777, 818, 814, 820, 816, 792, 796, 794, 790, 305, 307, 541, 544, 518, 516, 684, 682, 686, 602, 598, 654, 650, 656, 652, 622, 626, 624, 620, 590, 594, 618, 608, 610, 616, 648, 644, 646, 592, 588, 632, 628, 612, 614, 630, 718, 716, 694, 696, 714, 708, 710, 706, 564, 552, 554, 572, 574, 576, 578, 658, 556, 560, 558, 584, 580, 586, 582, 566, 570, 568, 562, 670, 666, 698, 692, 668, 672, 712, 664, 662, 660, 680, 674, 676, 704, 700, 702, 606, 640, 634, 642, 604, 416, 388, 392, 414, 404, 406, 412, 444, 440, 442, 390, 386, 428, 424, 408, 410, 426, 514, 512, 490, 492, 510, 504, 506, 502, 362, 350, 352, 370, 372, 374, 376, 454, 354, 358, 356, 382, 378, 384, 380, 364, 368, 366, 360, 466, 462, 494, 488, 464, 468, 508, 311), (469, 475, 455, 457, 459, 507, 312), (2, 1, 415, 419, 421, 417, 447, 451, 445, 449, 395, 399, 481, 477, 479, 315, 317, 341, 339, 343, 433, 483, 325, 321, 323, 327, 347, 337, 345, 333, 329, 335, 331, 319, 485, 473, 431, 393, 397, 437, 429, 435, 401, 497, 495, 499, 471), (575, 577, 657, 555, 559, 557, 583, 579, 585, 581, 565, 569, 567, 561, 669, 665, 697, 691, 667, 671, 711, 663, 661, 659, 679, 673, 675, 703, 699, 701, 605, 639, 633, 641, 603, 599, 595, 635, 677, 689, 519, 531, 535, 529, 533, 547, 537, 549, 527, 523, 521, 525, 687, 637, 545, 539, 540, 543, 517, 515, 683, 681, 685, 601, 597, 653, 649, 655, 651, 621, 625, 623, 619, 589, 593, 617, 607, 609, 615, 647, 643, 645, 591, 587, 631, 627, 611, 613, 629, 717, 715, 693, 695, 713, 707, 709, 705, 563, 551, 553, 571, 573), (513, 511, 489, 491, 509, 503, 505, 501, 361, 349, 351, 369, 371, 373, 375, 453, 353, 357, 355, 381, 377, 383, 379, 363, 367, 365, 359, 465, 461, 493, 487, 463, 467, 507, 459, 457, 455, 475, 469, 471, 499, 495, 497, 401, 435, 429, 437, 397, 393, 431, 473, 485, 319, 331, 335, 329, 333, 345, 337, 347, 327, 323, 321, 325, 483, 433, 343, 339, 341, 317, 315, 479, 477, 481, 399, 395, 449, 445, 451, 447, 417, 421, 419, 415, 387, 391, 413, 403, 405, 411, 443, 439, 441, 389, 385, 427, 423, 407, 409, 425), (391, 667, 691, 413), (391, 387, 415, 711, 671, 667), (413, 691, 697, 403), (403, 697, 665, 669, 561, 567, 443, 411, 405), (443, 567, 569, 439), (910, 871, 899), (793, 795, 791, 815, 819, 813, 817, 776, 780, 844, 840, 842, 719, 721, 744, 742, 746, 306), (389, 736, 732, 385), (423, 738, 734, 407), (407, 734, 723, 409), (409, 723, 848, 425), (511, 314, 312, 507, 467, 463, 487, 493, 461, 465, 359, 365, 367, 363, 379, 383, 377, 381, 355, 357, 353, 453, 375, 373, 371, 369, 351, 349, 361, 501, 505, 503, 509, 491, 489), (314, 836, 802, 774, 778, 808, 800, 806, 782, 856, 854, 858, 834, 832, 838, 822, 824, 826)])
me_cylinder_002.use_remesh_preserve_volume = False
me_cylinder_002.use_remesh_preserve_attributes = False
me_cylinder_002.use_mirror_vertex_groups = False
me_cylinder_002.update()
me_cylinder = bpy.data.meshes.new('Cylinder')
me_cylinder.from_pydata([(-0.4677, -0.205, -0.5), (-0.4636, -0.2051, -0.5), (-0.4595, -0.2056, -0.5), (-0.4555, -0.2063, -0.5), (-0.4515, -0.2074, -0.5), (-0.4476, -0.2087, -0.5), (-0.4437, -0.2103, -0.5), (-0.44, -0.2121, -0.5), (-0.4364, -0.2143, -0.5), (-0.4329, -0.2167, -0.5), (-0.4295, -0.2193, -0.5), (-0.4263, -0.2222, -0.5), (-0.4232, -0.2253, -0.5), (-0.4203, -0.2287, -0.5), (-0.4176, -0.2322, -0.5), (-0.4151, -0.2359, -0.5), (-0.4128, -0.2398, -0.5), (-0.4107, -0.2439, -0.5), (-0.4089, -0.2481, -0.5), (-0.4073, -0.2524, -0.5), (-0.4059, -0.2568, -0.5), (-0.4047, -0.2613, -0.5), (-0.4039, -0.2659, -0.5), (-0.4032, -0.2706, -0.5), (-0.4028, -0.2753, -0.5), (-0.4027, -0.28, -0.5), (-0.4028, -0.2847, -0.5), (-0.4032, -0.2894, -0.5), (-0.4039, -0.2941, -0.5), (-0.4047, -0.2987, -0.5), (-0.4059, -0.3032, -0.5), (-0.4073, -0.3076, -0.5), (-0.4089, -0.3119, -0.5), (-0.4107, -0.3161, -0.5), (-0.4128, -0.3202, -0.5), (-0.4151, -0.3241, -0.5), (-0.4176, -0.3278, -0.5), (-0.4203, -0.3313, -0.5), (-0.4232, -0.3347, -0.5), (-0.4263, -0.3378, -0.5), (-0.4295, -0.3407, -0.5), (-0.4329, -0.3433, -0.5), (-0.4364, -0.3457, -0.5), (-0.44, -0.3479, -0.5), (-0.4437, -0.3497, -0.5), (-0.4476, -0.3513, -0.5), (-0.4515, -0.3526, -0.5), (-0.4555, -0.3537, -0.5), (-0.4595, -0.3544, -0.5), (-0.4636, -0.3549, -0.5), (-0.4677, -0.355, -0.5), (-0.4717, -0.3549, -0.5), (-0.4758, -0.3544, -0.5), (-0.4798, -0.3537, -0.5), (-0.4838, -0.3526, -0.5), (-0.4877, -0.3513, -0.5), (-0.4916, -0.3497, -0.5), (-0.4953, -0.3479, -0.5), (-0.4989, -0.3457, -0.5), (-0.5025, -0.3433, -0.5), (-0.5058, -0.3407, -0.5), (-0.5091, -0.3378, -0.5), (-0.5121, -0.3347, -0.5), (-0.515, -0.3313, -0.5), (-0.5177, -0.3278, -0.5), (-0.5202, -0.3241, -0.5), (-0.5225, -0.3202, -0.5), (-0.5246, -0.3161, -0.5), (-0.5264, -0.3119, -0.5), (-0.528, -0.3076, -0.5), (-0.5294, -0.3032, -0.5), (-0.5306, -0.2987, -0.5), (-0.5315, -0.2941, -0.5), (-0.5321, -0.2894, -0.5), (-0.5325, -0.2847, -0.5), (-0.5326, -0.28, -0.5), (-0.5325, -0.2753, -0.5), (-0.5321, -0.2706, -0.5), (-0.5315, -0.2659, -0.5), (-0.5306, -0.2613, -0.5), (-0.5294, -0.2568, -0.5), (-0.528, -0.2524, -0.5), (-0.5264, -0.2481, -0.5), (-0.5246, -0.2439, -0.5), (-0.5225, -0.2398, -0.5), (-0.5202, -0.2359, -0.5), (-0.5177, -0.2322, -0.5), (-0.515, -0.2287, -0.5), (-0.5121, -0.2253, -0.5), (-0.5091, -0.2222, -0.5), (-0.5058, -0.2193, -0.5), (-0.5025, -0.2167, -0.5), (-0.4989, -0.2143, -0.5), (-0.4953, -0.2121, -0.5), (-0.4916, -0.2103, -0.5), (-0.4877, -0.2087, -0.5), (-0.4838, -0.2074, -0.5), (-0.4798, -0.2063, -0.5), (-0.4758, -0.2056, -0.5), (-0.4717, -0.2051, -0.5), (0.4677, -0.205, -0.5), (0.4717, -0.2051, -0.5), (0.4758, -0.2056, -0.5), (0.4798, -0.2063, -0.5), (0.4838, -0.2074, -0.5), (0.4877, -0.2087, -0.5), (0.4916, -0.2103, -0.5), (0.4953, -0.2121, -0.5), (0.4989, -0.2143, -0.5), (0.5025, -0.2167, -0.5), (0.5058, -0.2193, -0.5), (0.5091, -0.2222, -0.5), (0.5121, -0.2253, -0.5), (0.515, -0.2287, -0.5), (0.5177, -0.2322, -0.5), (0.5202, -0.2359, -0.5), (0.5225, -0.2398, -0.5), (0.5246, -0.2439, -0.5), (0.5264, -0.2481, -0.5), (0.528, -0.2524, -0.5), (0.5294, -0.2568, -0.5), (0.5306, -0.2613, -0.5), (0.5315, -0.2659, -0.5), (0.5321, -0.2706, -0.5), (0.5325, -0.2753, -0.5), (0.5326, -0.28, -0.5), (0.5325, -0.2847, -0.5), (0.5321, -0.2894, -0.5), (0.5315, -0.2941, -0.5), (0.5306, -0.2987, -0.5), (0.5294, -0.3032, -0.5), (0.528, -0.3076, -0.5), (0.5264, -0.3119, -0.5), (0.5246, -0.3161, -0.5), (0.5225, -0.3202, -0.5), (0.5202, -0.3241, -0.5), (0.5177, -0.3278, -0.5), (0.515, -0.3313, -0.5), (0.5121, -0.3347, -0.5), (0.5091, -0.3378, -0.5), (0.5058, -0.3407, -0.5), (0.5025, -0.3433, -0.5), (0.4989, -0.3457, -0.5), (0.4953, -0.3479, -0.5), (0.4916, -0.3497, -0.5), (0.4877, -0.3513, -0.5), (0.4838, -0.3526, -0.5), (0.4798, -0.3537, -0.5), (0.4758, -0.3544, -0.5), (0.4717, -0.3549, -0.5), (0.4677, -0.355, -0.5), (0.4636, -0.3549, -0.5), (0.4595, -0.3544, -0.5), (0.4555, -0.3537, -0.5), (0.4515, -0.3526, -0.5), (0.4476, -0.3513, -0.5), (0.4437, -0.3497, -0.5), (0.44, -0.3479, -0.5), (0.4364, -0.3457, -0.5), (0.4329, -0.3433, -0.5), (0.4295, -0.3407, -0.5), (0.4263, -0.3378, -0.5), (0.4232, -0.3347, -0.5), (0.4203, -0.3313, -0.5), (0.4176, -0.3278, -0.5), (0.4151, -0.3241, -0.5), (0.4128, -0.3202, -0.5), (0.4107, -0.3161, -0.5), (0.4089, -0.3119, -0.5), (0.4073, -0.3076, -0.5), (0.4059, -0.3032, -0.5), (0.4047, -0.2987, -0.5), (0.4039, -0.2941, -0.5), (0.4032, -0.2894, -0.5), (0.4028, -0.2847, -0.5), (0.4027, -0.28, -0.5), (0.4028, -0.2753, -0.5), (0.4032, -0.2706, -0.5), (0.4039, -0.2659, -0.5), (0.4047, -0.2613, -0.5), (0.4059, -0.2568, -0.5), (0.4073, -0.2524, -0.5), (0.4089, -0.2481, -0.5), (0.4107, -0.2439, -0.5), (0.4128, -0.2398, -0.5), (0.4151, -0.2359, -0.5), (0.4176, -0.2322, -0.5), (0.4203, -0.2287, -0.5), (0.4232, -0.2253, -0.5), (0.4263, -0.2222, -0.5), (0.4295, -0.2193, -0.5), (0.4329, -0.2167, -0.5), (0.4364, -0.2143, -0.5), (0.44, -0.2121, -0.5), (0.4437, -0.2103, -0.5), (0.4476, -0.2087, -0.5), (0.4515, -0.2074, -0.5), (0.4555, -0.2063, -0.5), (0.4595, -0.2056, -0.5), (0.4636, -0.2051, -0.5), (0.0, 0.635, -0.5), (0.004078, 0.6349, -0.5), (0.008141, 0.6344, -0.5), (0.01217, 0.6337, -0.5), (0.01615, 0.6326, -0.5), (0.02007, 0.6313, -0.5), (0.02391, 0.6297, -0.5), (0.02766, 0.6279, -0.5), (0.03129, 0.6257, -0.5), (0.0348, 0.6233, -0.5), (0.03818, 0.6207, -0.5), (0.0414, 0.6178, -0.5), (0.04446, 0.6147, -0.5), (0.04735, 0.6113, -0.5), (0.05005, 0.6078, -0.5), (0.05255, 0.6041, -0.5), (0.05484, 0.6002, -0.5), (0.05692, 0.5961, -0.5), (0.05877, 0.5919, -0.5), (0.06039, 0.5876, -0.5), (0.06177, 0.5832, -0.5), (0.06291, 0.5787, -0.5), (0.0638, 0.5741, -0.5), (0.06444, 0.5694, -0.5), (0.06482, 0.5647, -0.5), (0.06495, 0.56, -0.5), (0.06482, 0.5553, -0.5), (0.06444, 0.5506, -0.5), (0.0638, 0.5459, -0.5), (0.06291, 0.5413, -0.5), (0.06177, 0.5368, -0.5), (0.06039, 0.5324, -0.5), (0.05877, 0.5281, -0.5), (0.05692, 0.5239, -0.5), (0.05484, 0.5198, -0.5), (0.05255, 0.5159, -0.5), (0.05005, 0.5122, -0.5), (0.04735, 0.5087, -0.5), (0.04446, 0.5053, -0.5), (0.0414, 0.5022, -0.5), (0.03818, 0.4993, -0.5), (0.0348, 0.4967, -0.5), (0.03129, 0.4943, -0.5), (0.02766, 0.4921, -0.5), (0.02391, 0.4903, -0.5), (0.02007, 0.4887, -0.5), (0.01615, 0.4874, -0.5), (0.01217, 0.4863, -0.5), (0.008141, 0.4856, -0.5), (0.004078, 0.4851, -0.5), (-6.762e-08, 0.485, -0.5), (-0.004078, 0.4851, -0.5), (-0.008141, 0.4856, -0.5), (-0.01217, 0.4863, -0.5), (-0.01615, 0.4874, -0.5), (-0.02007, 0.4887, -0.5), (-0.02391, 0.4903, -0.5), (-0.02766, 0.4921, -0.5), (-0.03129, 0.4943, -0.5), (-0.0348, 0.4967, -0.5), (-0.03818, 0.4993, -0.5), (-0.0414, 0.5022, -0.5), (-0.04446, 0.5053, -0.5), (-0.04735, 0.5087, -0.5), (-0.05005, 0.5122, -0.5), (-0.05255, 0.5159, -0.5), (-0.05484, 0.5198, -0.5), (-0.05692, 0.5239, -0.5), (-0.05877, 0.5281, -0.5), (-0.06039, 0.5324, -0.5), (-0.06177, 0.5368, -0.5), (-0.06291, 0.5413, -0.5), (-0.0638, 0.5459, -0.5), (-0.06444, 0.5506, -0.5), (-0.06482, 0.5553, -0.5), (-0.06495, 0.56, -0.5), (-0.06482, 0.5647, -0.5), (-0.06444, 0.5694, -0.5), (-0.0638, 0.5741, -0.5), (-0.06291, 0.5787, -0.5), (-0.06177, 0.5832, -0.5), (-0.06039, 0.5876, -0.5), (-0.05877, 0.5919, -0.5), (-0.05692, 0.5961, -0.5), (-0.05484, 0.6002, -0.5), (-0.05255, 0.6041, -0.5), (-0.05005, 0.6078, -0.5), (-0.04735, 0.6113, -0.5), (-0.04446, 0.6147, -0.5), (-0.0414, 0.6178, -0.5), (-0.03818, 0.6207, -0.5), (-0.0348, 0.6233, -0.5), (-0.03129, 0.6257, -0.5), (-0.02766, 0.6279, -0.5), (-0.02391, 0.6297, -0.5), (-0.02007, 0.6313, -0.5), (-0.01615, 0.6326, -0.5), (-0.01217, 0.6337, -0.5), (-0.008141, 0.6344, -0.5), (-0.004078, 0.6349, -0.5), (-0.1905, 0.53, -0.9), (-0.01732, 0.43, -0.9), (-0.01732, 0.23, -0.9), (-0.1905, 0.13, -0.9), (-0.3637, 0.23, -0.9), (-0.3637, 0.43, -0.9), (-0.1905, -0.13, -0.9), (-0.01732, -0.23, -0.9), (-0.01732, -0.43, -0.9), (-0.1905, -0.53, -0.9), (-0.3637, -0.43, -0.9), (-0.3637, -0.23, -0.9), (0.1905, -0.13, -0.9), (0.3637, -0.23, -0.9), (0.3637, -0.43, -0.9), (0.1905, -0.53, -0.9), (0.01732, -0.43, -0.9), (0.01732, -0.23, -0.9), (0.1905, 0.53, -0.9), (0.3637, 0.43, -0.9), (0.3637, 0.23, -0.9), (0.1905, 0.13, -0.9), (0.01732, 0.23, -0.9), (0.01732, 0.43, -0.9), (-0.3811, 0.2, -0.9), (-0.2078, 0.1, -0.9), (-0.2078, -0.1, -0.9), (-0.3811, -0.2, -0.9), (-0.5543, -0.1, -0.9), (-0.5543, 0.1, -0.9), (0.3811, 0.2, -0.9), (0.5543, 0.1, -0.9), (0.5543, -0.1, -0.9), (0.3811, -0.2, -0.9), (0.2078, -0.1, -0.9), (0.2078, 0.1, -0.9), (0.0, 0.2, -0.9), (0.1732, 0.1, -0.9), (0.1732, -0.1, -0.9), (-1.748e-08, -0.2, -0.9), (-0.1732, -0.1, -0.9), (-0.1732, 0.1, -0.9), (-0.1732, 0.1, 1.0), (-0.1732, -0.1, 1.0), (0.1732, 0.1, 1.0), (0.1732, -0.1, 1.0), (0.0, 0.2, 1.0), (-1.748e-08, -0.2, 1.0), (0.2078, 0.1, 1.0), (0.2078, -0.09, 1.0), (0.2078, -0.1, 1.0), (0.5543, 0.1, 1.0), (0.5543, -0.1, 1.0), (0.3811, 0.2, 1.0), (0.3811, -0.2, 1.0), (-0.5543, 0.1, 1.0), (-0.5543, -0.1, 1.0), (-0.2078, 0.1, 1.0), (-0.2078, 0.09, 1.0), (-0.2078, -0.1, 1.0), (-0.3811, 0.2, 1.0), (-0.3811, -0.2, 1.0), (0.01732, 0.43, 1.0), (0.01732, 0.24, 1.0), (0.01732, 0.23, 1.0), (0.3637, 0.43, 1.0), (0.3637, 0.23, 1.0), (0.1905, 0.53, 1.0), (0.1905, 0.13, 1.0), (0.01732, -0.23, 1.0), (0.01732, -0.43, 1.0), (0.3637, -0.23, 1.0), (0.3637, -0.43, 1.0), (0.1905, -0.13, 1.0), (0.1905, -0.53, 1.0), (-0.3637, -0.23, 1.0), (-0.3637, -0.43, 1.0), (-0.1386, -0.16, 1.0), (-0.01732, -0.23, 1.0), (-0.01732, -0.43, 1.0), (-0.01732, -0.37, 1.0), (-0.1905, -0.13, 1.0), (-0.1905, -0.53, 1.0), (-0.3637, 0.43, 1.0), (-0.3637, 0.3522, 1.0), (-0.3637, 0.23, 1.0), (-0.01732, 0.43, 1.0), (-0.01732, 0.2502, 1.0), (-0.01732, 0.23, 1.0), (-0.1905, 0.53, 1.0), (-0.1905, 0.13, 1.0), (-0.6062, -0.1667, 1.0), (-0.6062, 0.35, 1.0), (-0.6062, 0.35, -1.0), (-0.6062, -0.35, 1.0), (-0.6062, -0.35, -1.0), (0.6062, 0.35, 1.0), (0.4474, 0.4417, 1.0), (0.6062, 0.35, -1.0), (0.6062, 0.05, -1.0), (0.6062, 0.1667, 1.0), (0.6062, -0.35, 1.0), (0.6062, -0.35, -1.0), (0.5969, -0.3554, 1.0), (0.0, 0.7, 1.0), (0.0, 0.7, -1.0), (-6.12e-08, -0.7, 1.0), (-6.12e-08, -0.7, -1.0), (-0.5219, 0.3987, 1.0), (0.04446, 0.5053, 1.0), (0.0414, 0.5022, 1.0), (-0.02391, 0.4903, 1.0), (0.01615, 0.4874, 1.0), (0.01217, 0.4863, 1.0), (0.02007, 0.4887, 1.0), (0.008141, 0.4856, 1.0), (-0.01217, 0.4863, 1.0), (-0.02007, 0.4887, 1.0), (-0.008141, 0.4856, 1.0), (-0.01615, 0.4874, 1.0), (-6.762e-08, 0.485, 1.0), (0.0348, 0.4967, 1.0), (0.03818, 0.4993, 1.0), (0.03129, 0.4943, 1.0), (-0.004078, 0.4851, 1.0), (0.004078, 0.4851, 1.0), (-0.004078, 0.6349, 1.0), (-0.008141, 0.6344, 1.0), (-0.03129, 0.6257, 1.0), (-0.03818, 0.6207, 1.0), (-0.0348, 0.6233, 1.0), (-0.05877, 0.5919, 1.0), (0.0, 0.635, 1.0), (-0.05255, 0.6041, 1.0), (-0.05692, 0.5961, 1.0), (-0.05484, 0.6002, 1.0), (-0.01217, 0.6337, 1.0), (-0.01615, 0.6326, 1.0), (-0.02007, 0.6313, 1.0), (-0.02391, 0.6297, 1.0), (-0.04446, 0.6147, 1.0), (-0.05005, 0.6078, 1.0), (-0.0414, 0.6178, 1.0), (-0.04735, 0.6113, 1.0), (0.05005, 0.6078, 1.0), (0.06482, 0.5647, 1.0), (0.05255, 0.6041, 1.0), (0.06444, 0.5694, 1.0), (-0.03818, 0.4993, 1.0), (0.05692, 0.5239, 1.0), (-0.0414, 0.5022, 1.0), (0.05484, 0.5198, 1.0), (-0.05255, 0.5159, 1.0), (0.06291, 0.5787, 1.0), (0.06177, 0.5832, 1.0), (0.0414, 0.6178, 1.0), (0.03818, 0.6207, 1.0), (0.06039, 0.5876, 1.0), (0.0638, 0.5741, 1.0), (0.06495, 0.56, 1.0), (0.0638, 0.5459, 1.0), (0.06482, 0.5553, 1.0), (0.06444, 0.5506, 1.0), (0.04446, 0.6147, 1.0), (0.0348, 0.6233, 1.0), (0.04735, 0.6113, 1.0), (-0.04735, 0.5087, 1.0), (-0.0348, 0.4967, 1.0), (0.02766, 0.4921, 1.0), (-0.05005, 0.5122, 1.0), (-0.04446, 0.5053, 1.0), (0.05692, 0.5961, 1.0), (0.05484, 0.6002, 1.0), (0.05877, 0.5919, 1.0), (0.06039, 0.5324, 1.0), (0.06291, 0.5413, 1.0), (0.05877, 0.5281, 1.0), (0.06177, 0.5368, 1.0), (-0.02766, 0.6279, 1.0), (-0.0638, 0.5459, 1.0), (-0.06444, 0.5506, 1.0), (-0.06482, 0.5553, 1.0), (-0.06177, 0.5832, 1.0), (-0.06444, 0.5694, 1.0), (-0.06039, 0.5876, 1.0), (-0.06482, 0.5647, 1.0), (-0.06177, 0.5368, 1.0), (-0.06039, 0.5324, 1.0), (-0.03129, 0.4943, 1.0), (-0.06291, 0.5413, 1.0), (0.05005, 0.5122, 1.0), (0.04735, 0.5087, 1.0), (0.05255, 0.5159, 1.0), (0.02391, 0.4903, 1.0), (-0.02766, 0.4921, 1.0), (-0.0638, 0.5741, 1.0), (0.02391, 0.6297, 1.0), (0.02007, 0.6313, 1.0), (-0.06291, 0.5787, 1.0), (-0.05692, 0.5239, 1.0), (-0.05484, 0.5198, 1.0), (-0.05877, 0.5281, 1.0), (0.004078, 0.6349, 1.0), (0.01217, 0.6337, 1.0), (0.008141, 0.6344, 1.0), (-0.06495, 0.56, 1.0), (0.01615, 0.6326, 1.0), (0.02766, 0.6279, 1.0), (0.03129, 0.6257, 1.0), (0.5121, -0.3347, 1.0), (0.5091, -0.3378, 1.0), (0.4437, -0.3497, 1.0), (0.4838, -0.3526, 1.0), (0.4798, -0.3537, 1.0), (0.4877, -0.3513, 1.0), (0.4758, -0.3544, 1.0), (0.4555, -0.3537, 1.0), (0.4476, -0.3513, 1.0), (0.4595, -0.3544, 1.0), (0.4515, -0.3526, 1.0), (0.4677, -0.355, 1.0), (0.5025, -0.3433, 1.0), (0.5058, -0.3407, 1.0), (0.4989, -0.3457, 1.0), (0.4636, -0.3549, 1.0), (0.4717, -0.3549, 1.0), (0.4636, -0.2051, 1.0), (0.4595, -0.2056, 1.0), (0.4364, -0.2143, 1.0), (0.4295, -0.2193, 1.0), (0.4329, -0.2167, 1.0), (0.4089, -0.2481, 1.0), (0.4677, -0.205, 1.0), (0.4151, -0.2359, 1.0), (0.4107, -0.2439, 1.0), (0.4128, -0.2398, 1.0), (0.4555, -0.2063, 1.0), (0.4515, -0.2074, 1.0), (0.4476, -0.2087, 1.0), (0.4437, -0.2103, 1.0), (0.4232, -0.2253, 1.0), (0.4176, -0.2322, 1.0), (0.4263, -0.2222, 1.0), (0.4203, -0.2287, 1.0), (0.5177, -0.2322, 1.0), (0.5325, -0.2753, 1.0), (0.5202, -0.2359, 1.0), (0.5321, -0.2706, 1.0), (0.4295, -0.3407, 1.0), (0.5246, -0.3161, 1.0), (0.5244, -0.3164, 1.0), (0.4263, -0.3378, 1.0), (0.5225, -0.3202, 1.0), (0.4151, -0.3241, 1.0), (0.5306, -0.2613, 1.0), (0.5294, -0.2568, 1.0), (0.5091, -0.2222, 1.0), (0.5058, -0.2193, 1.0), (0.528, -0.2524, 1.0), (0.5315, -0.2659, 1.0), (0.5326, -0.28, 1.0), (0.5315, -0.2941, 1.0), (0.5325, -0.2847, 1.0), (0.5321, -0.2894, 1.0), (0.5121, -0.2253, 1.0), (0.5025, -0.2167, 1.0), (0.515, -0.2287, 1.0), (0.4203, -0.3313, 1.0), (0.4329, -0.3433, 1.0), (0.4953, -0.3479, 1.0), (0.4176, -0.3278, 1.0), (0.4232, -0.3347, 1.0), (0.5246, -0.2439, 1.0), (0.5225, -0.2398, 1.0), (0.5264, -0.2481, 1.0), (0.528, -0.3076, 1.0), (0.5306, -0.2987, 1.0), (0.5264, -0.3119, 1.0), (0.5294, -0.3032, 1.0), (0.44, -0.2121, 1.0), (0.4039, -0.2941, 1.0), (0.4032, -0.2894, 1.0), (0.4028, -0.2847, 1.0), (0.4059, -0.2568, 1.0), (0.4032, -0.2706, 1.0), (0.4073, -0.2524, 1.0), (0.4028, -0.2753, 1.0), (0.407, -0.2533, 1.0), (0.4059, -0.3032, 1.0), (0.4073, -0.3076, 1.0), (0.4364, -0.3457, 1.0), (0.4047, -0.2987, 1.0), (0.5177, -0.3278, 1.0), (0.515, -0.3313, 1.0), (0.5202, -0.3241, 1.0), (0.4916, -0.3497, 1.0), (0.44, -0.3479, 1.0), (0.4039, -0.2659, 1.0), (0.4916, -0.2103, 1.0), (0.4877, -0.2087, 1.0), (0.4047, -0.2613, 1.0), (0.4107, -0.3161, 1.0), (0.4128, -0.3202, 1.0), (0.4089, -0.3119, 1.0), (0.4717, -0.2051, 1.0), (0.4798, -0.2063, 1.0), (0.4758, -0.2056, 1.0), (0.4027, -0.28, 1.0), (0.4838, -0.2074, 1.0), (0.4953, -0.2121, 1.0), (0.4989, -0.2143, 1.0), (-0.4232, -0.3347, 1.0), (-0.4263, -0.3378, 1.0), (-0.4916, -0.3497, 1.0), (-0.4515, -0.3526, 1.0), (-0.4555, -0.3537, 1.0), (-0.4476, -0.3513, 1.0), (-0.4595, -0.3544, 1.0), (-0.4798, -0.3537, 1.0), (-0.4877, -0.3513, 1.0), (-0.4758, -0.3544, 1.0), (-0.4838, -0.3526, 1.0), (-0.4677, -0.355, 1.0), (-0.4329, -0.3433, 1.0), (-0.4295, -0.3407, 1.0), (-0.4364, -0.3457, 1.0), (-0.4717, -0.3549, 1.0), (-0.4636, -0.3549, 1.0), (-0.4717, -0.2051, 1.0), (-0.4758, -0.2056, 1.0), (-0.4989, -0.2143, 1.0), (-0.5058, -0.2193, 1.0), (-0.5025, -0.2167, 1.0), (-0.5264, -0.2481, 1.0), (-0.4677, -0.205, 1.0), (-0.5202, -0.2359, 1.0), (-0.5246, -0.2439, 1.0), (-0.5225, -0.2398, 1.0), (-0.4798, -0.2063, 1.0), (-0.4838, -0.2074, 1.0), (-0.4877, -0.2087, 1.0), (-0.4916, -0.2103, 1.0), (-0.5121, -0.2253, 1.0), (-0.5177, -0.2322, 1.0), (-0.5091, -0.2222, 1.0), (-0.515, -0.2287, 1.0), (-0.4176, -0.2322, 1.0), (-0.4028, -0.2753, 1.0), (-0.4151, -0.2359, 1.0), (-0.4032, -0.2706, 1.0), (-0.5058, -0.3407, 1.0), (-0.4107, -0.3161, 1.0), (-0.5091, -0.3378, 1.0), (-0.4128, -0.3202, 1.0), (-0.5202, -0.3241, 1.0), (-0.4047, -0.2613, 1.0), (-0.4059, -0.2568, 1.0), (-0.4263, -0.2222, 1.0), (-0.4295, -0.2193, 1.0), (-0.4073, -0.2524, 1.0), (-0.4039, -0.2659, 1.0), (-0.4027, -0.28, 1.0), (-0.4039, -0.2941, 1.0), (-0.4028, -0.2847, 1.0), (-0.4032, -0.2894, 1.0), (-0.4232, -0.2253, 1.0), (-0.4329, -0.2167, 1.0), (-0.4203, -0.2287, 1.0), (-0.515, -0.3313, 1.0), (-0.5025, -0.3433, 1.0), (-0.44, -0.3479, 1.0), (-0.5177, -0.3278, 1.0), (-0.5121, -0.3347, 1.0), (-0.4107, -0.2439, 1.0), (-0.4128, -0.2398, 1.0), (-0.4089, -0.2481, 1.0), (-0.4135, -0.2387, 1.0), (-0.4073, -0.3076, 1.0), (-0.4047, -0.2987, 1.0), (-0.4089, -0.3119, 1.0), (-0.4059, -0.3032, 1.0), (-0.4953, -0.2121, 1.0), (-0.5315, -0.2941, 1.0), (-0.5321, -0.2894, 1.0), (-0.5325, -0.2847, 1.0), (-0.5294, -0.2568, 1.0), (-0.5321, -0.2706, 1.0), (-0.528, -0.2524, 1.0), (-0.5325, -0.2753, 1.0), (-0.5288, -0.3053, 1.0), (-0.5294, -0.3032, 1.0), (-0.528, -0.3076, 1.0), (-0.4989, -0.3457, 1.0), (-0.5306, -0.2987, 1.0), (-0.4176, -0.3278, 1.0), (-0.4203, -0.3313, 1.0), (-0.4151, -0.3241, 1.0), (-0.4437, -0.3497, 1.0), (-0.4953, -0.3479, 1.0), (-0.5315, -0.2659, 1.0), (-0.4437, -0.2103, 1.0), (-0.4476, -0.2087, 1.0), (-0.5306, -0.2613, 1.0), (-0.5246, -0.3161, 1.0), (-0.5225, -0.3202, 1.0), (-0.5264, -0.3119, 1.0), (-0.4636, -0.2051, 1.0), (-0.4555, -0.2063, 1.0), (-0.4595, -0.2056, 1.0), (-0.5326, -0.28, 1.0), (-0.4515, -0.2074, 1.0), (-0.44, -0.2121, 1.0), (-0.4364, -0.2143, 1.0)], [], [(0, 1, 706, 634), (1, 2, 708, 706), (2, 3, 707, 708), (3, 4, 710, 707), (4, 5, 701, 710), (5, 6, 700, 701), (6, 7, 711, 700), (7, 8, 712, 711), (8, 9, 666, 712), (9, 10, 658, 666), (10, 11, 657, 658), (11, 12, 665, 657), (12, 13, 667, 665), (13, 14, 646, 667), (14, 15, 648, 646), (15, 16, 674, 676, 648), (16, 17, 673, 674), (17, 18, 675, 673), (18, 19, 659, 675), (19, 20, 656, 659), (20, 21, 655, 656), (21, 22, 660, 655), (22, 23, 649, 660), (23, 24, 647, 649), (24, 25, 661, 647), (25, 26, 663, 661), (26, 27, 664, 663), (27, 28, 662, 664), (28, 29, 678, 662), (29, 30, 680, 678), (30, 31, 677, 680), (31, 32, 679, 677), (32, 33, 651, 679), (33, 34, 653, 651), (34, 35, 696, 653), (35, 36, 694, 696), (36, 37, 695, 694), (37, 38, 611, 695), (38, 39, 612, 611), (39, 40, 624, 612), (40, 41, 623, 624), (41, 42, 625, 623), (42, 43, 670, 625), (43, 44, 697, 670), (44, 45, 616, 697), (45, 46, 614, 616), (46, 47, 615, 614), (47, 48, 617, 615), (48, 49, 627, 617), (49, 50, 622, 627), (50, 51, 626, 622), (51, 52, 620, 626), (52, 53, 618, 620), (53, 54, 621, 618), (54, 55, 619, 621), (55, 56, 613, 619), (56, 57, 698, 613), (57, 58, 692, 698), (58, 59, 669, 692), (59, 60, 650, 669), (60, 61, 652, 650), (61, 62, 672, 652), (62, 63, 668, 672), (63, 64, 671, 668), (64, 65, 654, 671), (65, 66, 704, 654), (66, 67, 703, 704), (67, 68, 705, 703), (68, 69, 691, 705), (69, 70, 690, 689, 691), (70, 71, 693, 690), (71, 72, 682, 693), (72, 73, 683, 682), (73, 74, 684, 683), (74, 75, 709, 684), (75, 76, 688, 709), (76, 77, 686, 688), (77, 78, 699, 686), (78, 79, 702, 699), (79, 80, 685, 702), (80, 81, 687, 685), (81, 82, 633, 687), (82, 83, 636, 633), (83, 84, 637, 636), (84, 85, 635, 637), (85, 86, 643, 635), (86, 87, 645, 643), (87, 88, 642, 645), (88, 89, 644, 642), (89, 90, 631, 644), (90, 91, 632, 631), (91, 92, 630, 632), (92, 93, 681, 630), (93, 94, 641, 681), (94, 95, 640, 641), (95, 96, 639, 640), (96, 97, 638, 639), (97, 98, 629, 638), (98, 99, 628, 629), (99, 0, 634, 628), (0, 99, 98, 97, 96, 95, 94, 93, 92, 91, 90, 89, 88, 87, 86, 85, 84, 83, 82, 81, 80, 79, 78, 77, 76, 75, 74, 73, 72, 71, 70, 69, 68, 67, 66, 65, 64, 63, 62, 61, 60, 59, 58, 57, 56, 55, 54, 53, 52, 51, 50, 49, 48, 47, 46, 45, 44, 43, 42, 41, 40, 39, 38, 37, 36, 35, 34, 33, 32, 31, 30, 29, 28, 27, 26, 25, 24, 23, 22, 21, 20, 19, 18, 17, 16, 15, 14, 13, 12, 11, 10, 9, 8, 7, 6, 5, 4, 3, 2, 1), (100, 101, 604, 532), (101, 102, 606, 604), (102, 103, 605, 606), (103, 104, 608, 605), (104, 105, 599, 608), (105, 106, 598, 599), (106, 107, 609, 598), (107, 108, 610, 609), (108, 109, 565, 610), (109, 110, 557, 565), (110, 111, 556, 557), (111, 112, 564, 556), (112, 113, 566, 564), (113, 114, 544, 566), (114, 115, 546, 544), (115, 116, 573, 546), (116, 117, 572, 573), (117, 118, 574, 572), (118, 119, 558, 574), (119, 120, 555, 558), (120, 121, 554, 555), (121, 122, 559, 554), (122, 123, 547, 559), (123, 124, 545, 547), (124, 125, 560, 545), (125, 126, 562, 560), (126, 127, 563, 562), (127, 128, 561, 563), (128, 129, 576, 561), (129, 130, 578, 576), (130, 131, 575, 578), (131, 132, 577, 575), (132, 133, 549, 577), (133, 134, 552, 550, 549), (134, 135, 594, 552), (135, 136, 592, 594), (136, 137, 593, 592), (137, 138, 509, 593), (138, 139, 510, 509), (139, 140, 522, 510), (140, 141, 521, 522), (141, 142, 523, 521), (142, 143, 569, 523), (143, 144, 595, 569), (144, 145, 514, 595), (145, 146, 512, 514), (146, 147, 513, 512), (147, 148, 515, 513), (148, 149, 525, 515), (149, 150, 520, 525), (150, 151, 524, 520), (151, 152, 518, 524), (152, 153, 516, 518), (153, 154, 519, 516), (154, 155, 517, 519), (155, 156, 511, 517), (156, 157, 596, 511), (157, 158, 590, 596), (158, 159, 568, 590), (159, 160, 548, 568), (160, 161, 551, 548), (161, 162, 571, 551), (162, 163, 567, 571), (163, 164, 570, 567), (164, 165, 553, 570), (165, 166, 602, 553), (166, 167, 601, 602), (167, 168, 603, 601), (168, 169, 589, 603), (169, 170, 588, 589), (170, 171, 591, 588), (171, 172, 580, 591), (172, 173, 581, 580), (173, 174, 582, 581), (174, 175, 607, 582), (175, 176, 586, 607), (176, 177, 584, 586), (177, 178, 597, 584), (178, 179, 600, 597), (179, 180, 583, 600), (180, 181, 585, 587, 583), (181, 182, 531, 585), (182, 183, 534, 531), (183, 184, 535, 534), (184, 185, 533, 535), (185, 186, 541, 533), (186, 187, 543, 541), (187, 188, 540, 543), (188, 189, 542, 540), (189, 190, 529, 542), (190, 191, 530, 529), (191, 192, 528, 530), (192, 193, 579, 528), (193, 194, 539, 579), (194, 195, 538, 539), (195, 196, 537, 538), (196, 197, 536, 537), (197, 198, 527, 536), (198, 199, 526, 527), (199, 100, 532, 526), (100, 199, 198, 197, 196, 195, 194, 193, 192, 191, 190, 189, 188, 187, 186, 185, 184, 183, 182, 181, 180, 179, 178, 177, 176, 175, 174, 173, 172, 171, 170, 169, 168, 167, 166, 165, 164, 163, 162, 161, 160, 159, 158, 157, 156, 155, 154, 153, 152, 151, 150, 149, 148, 147, 146, 145, 144, 143, 142, 141, 140, 139, 138, 137, 136, 135, 134, 133, 132, 131, 130, 129, 128, 127, 126, 125, 124, 123, 122, 121, 120, 119, 118, 117, 116, 115, 114, 113, 112, 111, 110, 109, 108, 107, 106, 105, 104, 103, 102, 101), (200, 201, 502, 432), (201, 202, 504, 502), (202, 203, 503, 504), (203, 204, 506, 503), (204, 205, 497, 506), (205, 206, 496, 497), (206, 207, 507, 496), (207, 208, 508, 507), (208, 209, 464, 508), (209, 210, 456, 464), (210, 211, 455, 456), (211, 212, 463, 455), (212, 213, 465, 463), (213, 214, 444, 465), (214, 215, 446, 444), (215, 216, 472, 446), (216, 217, 471, 472), (217, 218, 473, 471), (218, 219, 457, 473), (219, 220, 454, 457), (220, 221, 453, 454), (221, 222, 458, 453), (222, 223, 447, 458), (223, 224, 445, 447), (224, 225, 459, 445), (225, 226, 461, 459), (226, 227, 462, 461), (227, 228, 460, 462), (228, 229, 475, 460), (229, 230, 477, 475), (230, 231, 474, 477), (231, 232, 476, 474), (232, 233, 449, 476), (233, 234, 451, 449), (234, 235, 492, 451), (235, 236, 490, 492), (236, 237, 491, 490), (237, 238, 409, 491), (238, 239, 410, 409), (239, 240, 422, 410), (240, 241, 421, 422), (241, 242, 423, 421), (242, 243, 468, 423), (243, 244, 493, 468), (244, 245, 414, 493), (245, 246, 412, 414), (246, 247, 413, 412), (247, 248, 415, 413), (248, 249, 425, 415), (249, 250, 420, 425), (250, 251, 424, 420), (251, 252, 418, 424), (252, 253, 416, 418), (253, 254, 419, 416), (254, 255, 417, 419), (255, 256, 411, 417), (256, 257, 494, 411), (257, 258, 488, 494), (258, 259, 467, 488), (259, 260, 448, 467), (260, 261, 450, 448), (261, 262, 470, 450), (262, 263, 466, 470), (263, 264, 469, 466), (264, 265, 452, 469), (265, 266, 500, 452), (266, 267, 499, 500), (267, 268, 501, 499), (268, 269, 487, 501), (269, 270, 486, 487), (270, 271, 489, 486), (271, 272, 479, 489), (272, 273, 480, 479), (273, 274, 481, 480), (274, 275, 505, 481), (275, 276, 485, 505), (276, 277, 483, 485), (277, 278, 495, 483), (278, 279, 498, 495), (279, 280, 482, 498), (280, 281, 484, 482), (281, 282, 431, 484), (282, 283, 434, 431), (283, 284, 435, 434), (284, 285, 433, 435), (285, 286, 441, 433), (286, 287, 443, 441), (287, 288, 440, 443), (288, 289, 442, 440), (289, 290, 429, 442), (290, 291, 430, 429), (291, 292, 428, 430), (292, 293, 478, 428), (293, 294, 439, 478), (294, 295, 438, 439), (295, 296, 437, 438), (296, 297, 436, 437), (297, 298, 427, 436), (298, 299, 426, 427), (299, 200, 432, 426), (200, 299, 298, 297, 296, 295, 294, 293, 292, 291, 290, 289, 288, 287, 286, 285, 284, 283, 282, 281, 280, 279, 278, 277, 276, 275, 274, 273, 272, 271, 270, 269, 268, 267, 266, 265, 264, 263, 262, 261, 260, 259, 258, 257, 256, 255, 254, 253, 252, 251, 250, 249, 248, 247, 246, 245, 244, 243, 242, 241, 240, 239, 238, 237, 236, 235, 234, 233, 232, 231, 230, 229, 228, 227, 226, 225, 224, 223, 222, 221, 220, 219, 218, 217, 216, 215, 214, 213, 212, 211, 210, 209, 208, 207, 206, 205, 204, 203, 202, 201), (300, 301, 386, 389), (301, 302, 388, 387, 386), (302, 303, 390, 388), (303, 304, 385, 390), (304, 305, 383, 384, 385), (305, 300, 389, 383), (300, 305, 304, 303, 302, 301), (306, 307, 378, 377, 381), (307, 308, 379, 380, 378), (308, 309, 382, 379), (309, 310, 376, 382), (310, 311, 375, 376), (311, 306, 381, 375), (306, 311, 310, 309, 308, 307), (312, 313, 371, 373), (313, 314, 372, 371), (314, 315, 374, 372), (315, 316, 370, 374), (316, 317, 369, 370), (317, 312, 373, 369), (312, 317, 316, 315, 314, 313), (318, 319, 365, 367), (319, 320, 366, 365), (320, 321, 368, 366), (321, 322, 364, 368), (322, 323, 362, 363, 364), (323, 318, 367, 362), (318, 323, 322, 321, 320, 319), (324, 325, 357, 360), (325, 326, 359, 358, 357), (326, 327, 361, 359), (327, 328, 356, 361), (328, 329, 355, 356), (329, 324, 360, 355), (324, 329, 328, 327, 326, 325), (330, 331, 351, 353), (331, 332, 352, 351), (332, 333, 354, 352), (333, 334, 350, 354), (334, 335, 348, 349, 350), (335, 330, 353, 348), (330, 335, 334, 333, 332, 331), (336, 337, 344, 346), (337, 338, 345, 344), (338, 339, 347, 345), (339, 340, 343, 347), (340, 341, 342, 343), (341, 336, 346, 342), (336, 341, 340, 339, 338, 337), (351, 352, 354, 350, 349, 345, 347, 343, 377, 378, 380, 370, 369, 373, 371, 587, 585, 531, 534, 535, 533, 541, 543, 540, 542, 529, 530, 528, 579, 539, 538, 537, 536, 527, 526, 532, 604, 606, 605, 608, 599, 598, 609, 610, 565, 557, 556, 564, 566, 544, 546, 573, 572, 574, 558, 555, 554, 559, 547, 545, 560, 562, 563, 561, 576, 578, 575, 577, 549, 550, 403, 401, 400), (356, 355, 360, 357, 358, 342, 346, 344, 396, 397, 365, 366, 368, 364, 363, 387, 388, 390, 385, 384, 408, 392, 391), (391, 394, 689, 690, 693, 682, 683, 684, 709, 688, 686, 699, 702, 685, 687, 633, 636, 637, 635, 643, 645, 642, 644, 631, 632, 630, 681, 641, 640, 639, 638, 629, 628, 634, 706, 708, 707, 710, 701, 700, 711, 712, 666, 658, 657, 665, 667, 646, 648, 676, 343, 342, 358, 359, 361, 356), (405, 393, 392, 408, 404), (393, 395, 394, 391, 392), (407, 402, 401, 403, 406), (395, 407, 406, 394), (400, 396, 344, 345, 349, 348, 353, 351), (399, 402, 407, 395, 393, 405, 398), (397, 404, 408, 384, 383, 389, 505, 485, 483, 495, 498, 482, 484, 431, 434, 435, 433, 441, 443, 440, 442, 429, 430, 428, 478, 439, 438, 437, 436, 427, 426, 432, 502, 504, 503, 506, 497, 496, 507, 508, 464, 456, 455, 463, 465, 444, 446, 472, 471, 473, 457, 454, 453, 458, 447, 445, 459, 367, 365), (398, 405, 404, 397, 396), (402, 399, 398, 396, 400, 401), (394, 406, 403, 550, 552, 594, 592, 593, 509, 510, 522, 521, 523, 569, 595, 514, 512, 513, 515, 525, 520, 524, 518, 516, 519, 517, 511, 596, 590, 568, 548, 551, 571, 567, 570, 553, 602, 601, 603, 589, 588, 591, 580, 581, 582, 607, 586, 584, 597, 600, 583, 587, 371, 372, 374, 370, 380, 379, 382, 376, 375, 381, 377, 343, 676, 674, 673, 675, 659, 656, 655, 660, 649, 647, 661, 663, 664, 662, 678, 680, 677, 679, 651, 653, 696, 694, 695, 611, 612, 624, 623, 625, 670, 697, 616, 614, 615, 617, 627, 622, 626, 620, 618, 621, 619, 613, 698, 692, 669, 650, 652, 672, 668, 671, 654, 704, 703, 705, 691, 689), (367, 459, 461, 462, 460, 475, 477, 474, 476, 449, 451, 492, 490, 491, 409, 410, 422, 421, 423, 468, 493, 414, 412, 413, 415, 425, 420, 424, 418, 416, 419, 417, 411, 494, 488, 467, 448, 450, 470, 466, 469, 452, 500, 499, 501, 487, 486, 489, 479, 480, 481, 505, 389, 386, 387, 363, 362)])
me_cylinder.use_remesh_preserve_volume = False
me_cylinder.use_remesh_preserve_attributes = False
me_cylinder.use_mirror_vertex_groups = False
me_cylinder.update()

# ---- objects
ob_cylinder_001 = bpy.data.objects.new('Cylinder.001', me_cylinder_002)
ob_cylinder = bpy.data.objects.new('Cylinder', me_cylinder)
ob_lamp = bpy.data.objects.new('Lamp', light_lamp)
ob_camera = bpy.data.objects.new('Camera', cam_camera)

# ---- transforms, parenting, visibility, modifiers, constraints
ob_cylinder_001.location = (0.0, 0.0, 4.547)
ob_cylinder_001.scale = (4.041, 3.5, 0.5)
ob_cylinder_001.lineart.crease_threshold = 0.0
ob_cylinder.location = (0.0, 0.0, 1.0)
ob_cylinder.scale = (5.774, 5.0, 1.0)
ob_cylinder.lineart.crease_threshold = 0.0
ob_lamp.location = (4.076, 1.005, 5.904)
ob_lamp.rotation_euler = (0.6503, 0.05522, 1.866)
ob_lamp.lock_rotations_4d = False
ob_lamp.empty_display_type = 'ARROWS'
ob_lamp.color = (0.0, 0.0, 0.0, 0.0)
ob_lamp.lineart.crease_threshold = 0.0
ob_camera.location = (7.481, -6.508, 5.344)
ob_camera.rotation_euler = (1.109, 0.0, 0.8149)
ob_camera.lock_rotations_4d = False
ob_camera.empty_display_type = 'ARROWS'
ob_camera.color = (0.0, 0.0, 0.0, 0.0)
ob_camera.display_type = 'WIRE'
ob_camera.lineart.crease_threshold = 0.0

# ---- collection membership
col_collection_1.objects.link(ob_cylinder_001)
col_collection_1.objects.link(ob_cylinder)
col_collection_1.objects.link(ob_lamp)
col_collection_1.objects.link(ob_camera)

# ---- scene / render settings (as saved in the file)
scene.camera = ob_camera
scene.frame_start = 1; scene.frame_end = 250; scene.frame_set(1)
scene.render.engine = 'BLENDER_EEVEE_NEXT'
scene.render.resolution_percentage = 50
scene.render.dither_intensity = 0.0
scene.cycles.use_denoising = False
scene.cycles.samples = 128
scene.cycles.sampling_pattern = 'TABULATED_SOBOL'
scene.cycles.use_adaptive_sampling = False
scene.cycles.use_light_tree = False
scene.cycles.blur_glossy = 0.0
scene.cycles.sample_clamp_indirect = 0.0
scene.view_settings.view_transform = 'Standard'
bpy.context.view_layer.update()
